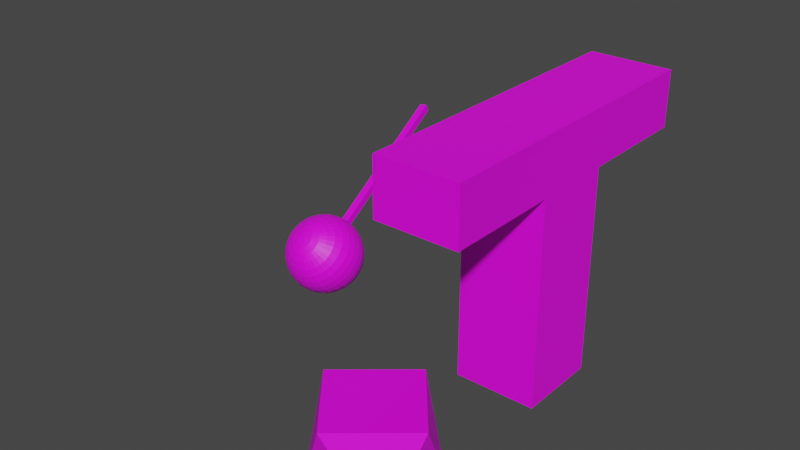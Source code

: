 # Source: lmao.blend  (saved by Blender 2.93.20; exported with 4.5.12 LTS)
import bpy
from mathutils import Matrix  # noqa: F401  (used for matrix-valued properties, if any)

bpy.ops.wm.read_factory_settings(use_empty=True)
scene = bpy.context.scene
scene.name = 'Scene'

# ---- collections
col_collection = bpy.data.collections.new('Collection'); scene.collection.children.link(col_collection)

# ---- images (referenced by path relative to the original .blend; pixels are not part of the script)
import os
ASSET_DIR = os.environ.get("B2B_ASSET_DIR", "")  # directory of the original .blend (textures are referenced by path, not embedded)
HERE = os.path.dirname(os.path.abspath(__file__))  # packed textures are extracted next to this script under _unpacked/

def load_image(name, relpath, width, height, colorspace="sRGB"):
    """Load a texture the original file referenced (path relative to the .blend, or extracted next to this script)."""
    p = next((c for c in (os.path.join(HERE, relpath), os.path.join(ASSET_DIR, relpath)) if relpath and os.path.exists(c)), "")
    if p:
        img = bpy.data.images.load(p, check_existing=True)
        img.name = name
    else:  # same state as the original file: an image datablock whose file is absent (Cycles renders it pink)
        img = bpy.data.images.new(name, width, height)
        img.source = "FILE"
        img.filepath = "//" + (relpath or name)
    img.colorspace_settings.name = colorspace
    return img
img_dikk_jpg = load_image('dikk.jpg', 'dikk.jpg', 1024, 1024, 'sRGB')
img_az_jpg = load_image('az.jpg', 'az.jpg', 1024, 1024, 'sRGB')

# ---- materials (node trees are filled in below, after node groups)
mat_punci = bpy.data.materials.new('punci')
mat_punci.use_transparent_shadow = False
mat_fasz = bpy.data.materials.new('fasz')
mat_fasz.use_transparent_shadow = False

# ---- material node trees
mat_punci.use_nodes = True; mat_punci.node_tree.nodes.clear()
_N = mat_punci.node_tree.nodes; _L = mat_punci.node_tree.links
n0 = _N.new('ShaderNodeBsdfPrincipled'); n0.name = 'Principled BSDF'; n0.location = (10, 300)
n0.distribution = 'GGX'
n0.subsurface_method = 'BURLEY'
n0.inputs[3].default_value = 1.45
n0.inputs[27].default_value = (0.0, 0.0, 0.0, 1.0)
n0.inputs[28].default_value = 1.0
n1 = _N.new('ShaderNodeOutputMaterial'); n1.name = 'Material Output'; n1.location = (300, 300)
n2 = _N.new('ShaderNodeTexImage'); n2.name = 'Image Texture'; n2.location = (-280, 280)
n2.image = img_dikk_jpg
_L.new(n0.outputs[0], n1.inputs[0])
_L.new(n2.outputs[0], n0.inputs[0])
n1.is_active_output = True
mat_fasz.use_nodes = True; mat_fasz.node_tree.nodes.clear()
_N = mat_fasz.node_tree.nodes; _L = mat_fasz.node_tree.links
n0 = _N.new('ShaderNodeBsdfPrincipled'); n0.name = 'Principled BSDF'; n0.location = (10, 300)
n0.distribution = 'GGX'
n0.subsurface_method = 'BURLEY'
n0.inputs[3].default_value = 1.45
n0.inputs[27].default_value = (0.0, 0.0, 0.0, 1.0)
n0.inputs[28].default_value = 1.0
n1 = _N.new('ShaderNodeOutputMaterial'); n1.name = 'Material Output'; n1.location = (300, 300)
n2 = _N.new('ShaderNodeTexImage'); n2.name = 'Image Texture'; n2.location = (-280, 280)
n2.image = img_az_jpg
_L.new(n0.outputs[0], n1.inputs[0])
_L.new(n2.outputs[0], n0.inputs[0])
n1.is_active_output = True

# ---- world
world_world = bpy.data.worlds.new('World'); scene.world = world_world
world_world.use_nodes = True; world_world.node_tree.nodes.clear()
_N = world_world.node_tree.nodes; _L = world_world.node_tree.links
n0 = _N.new('ShaderNodeOutputWorld'); n0.name = 'World Output'; n0.location = (300, 300)
n1 = _N.new('ShaderNodeBackground'); n1.name = 'Background'; n1.location = (10, 300)
n1.inputs[0].default_value = (0.05088, 0.05088, 0.05088, 1.0)
_L.new(n1.outputs[0], n0.inputs[0])
n0.is_active_output = True
world_world.color = (0.05088, 0.05088, 0.05088)
world_world.use_sun_shadow = False
world_world.sun_shadow_jitter_overblur = 0.0

# ---- meshes
me_cube_001 = bpy.data.meshes.new('Cube.001')
me_cube_001.from_pydata([(-1.0, -6.0, -1.0), (-0.1233, -6.409, 1.0), (-1.0, -4.0, -1.0), (-1.409, -4.877, 1.0), (1.0, -6.0, -1.0), (1.409, -5.123, 1.0), (1.0, -4.0, -1.0), (0.1233, -3.591, 1.0)], [], [(0, 1, 3, 2), (2, 3, 7, 6), (6, 7, 5, 4), (4, 5, 1, 0), (2, 6, 4, 0), (7, 3, 1, 5)])
_uv = me_cube_001.uv_layers.new(name='UVMap')
_uv.uv.foreach_set('vector', [0.3077, 0.1053, 0.3077, 0.4711, 5.96e-08, 0.3658, 0.0, 0.0, 0.6155, 0.1053, 0.6155, 0.4711, 0.3077, 0.3658, 0.3077, 0.0, 0.6467, 0.6292, 0.6467, 0.995, 0.339, 0.8898, 0.339, 0.524, 0.3705, 0.5217, 0.3705, 0.8876, 0.06271, 0.7823, 0.06271, 0.4165, 0.3077, 0.4711, 0.6539, 0.4711, 0.6539, 0.8172, 0.3077, 0.8172, 0.6539, 0.4711, 1.0, 0.4711, 1.0, 0.8172, 0.6539, 0.8172])
me_cube_001.materials.append(mat_punci)
me_cube_001.use_remesh_fix_poles = True
me_cube_001.use_remesh_preserve_attributes = False
me_cube_001.update()
me_cube_002 = bpy.data.meshes.new('Cube.002')
me_cube_002.from_pydata([(-1.0, -1.0, -1.0), (-1.0, -1.0, 4.0), (-1.0, 1.0, -1.0), (-1.0, 1.0, 4.0), (1.0, -1.0, -1.0), (1.0, -1.0, 4.0), (1.0, 1.0, -1.0), (1.0, 1.0, 4.0), (-1.0, -1.0, 5.353), (-1.0, 1.0, 5.353), (1.0, 1.0, 5.353), (1.0, -1.0, 5.353), (1.0, -3.816, 4.0), (-1.0, -3.816, 4.0), (1.0, -3.816, 5.353), (-1.0, -3.816, 5.353), (-1.0, 3.842, 4.0), (1.0, 3.842, 4.0), (-1.0, 3.842, 5.353), (1.0, 3.842, 5.353)], [], [(0, 1, 3, 2), (2, 3, 7, 6), (6, 7, 5, 4), (4, 5, 1, 0), (2, 6, 4, 0), (5, 7, 10, 11), (10, 9, 8, 11), (3, 1, 8, 9), (5, 11, 14, 12), (3, 9, 18, 16), (13, 12, 14, 15), (11, 8, 15, 14), (1, 5, 12, 13), (8, 1, 13, 15), (17, 16, 18, 19), (9, 10, 19, 18), (7, 3, 16, 17), (10, 7, 17, 19)])
_uv = me_cube_002.uv_layers.new(name='UVMap')
_uv.uv.foreach_set('vector', [0.432, 0.3292, 0.09202, 0.3292, 0.09202, 0.1932, 0.432, 0.1932, 0.136, 0.5207, 0.136, 0.8607, 0.0, 0.8607, 0.0, 0.5207, 0.6281, 0.09127, 0.6281, 0.5737, 0.5323, 0.5737, 0.5323, 0.09127, 0.272, 0.5207, 0.272, 0.8607, 0.136, 0.8607, 0.136, 0.5207, 0.544, 0.5207, 0.68, 0.5207, 0.68, 0.6567, 0.544, 0.6567, 0.5323, 0.5737, 0.6281, 0.5737, 0.6281, 0.7043, 0.5323, 0.7043, 0.5043, 0.4512, 0.6403, 0.4512, 0.6403, 0.5872, 0.5043, 0.5872, 0.09202, 0.1932, 0.09202, 0.3292, 0.0, 0.3292, 0.0, 0.1932, 0.5323, 0.5737, 0.5323, 0.7043, 0.3973, 0.7043, 0.3973, 0.5737, 0.09202, 0.1932, 0.0, 0.1932, 0.0, 0.0, 0.09202, 0.0, 0.772, 0.5207, 0.772, 0.6567, 0.68, 0.6567, 0.68, 0.5207, 0.5043, 0.5872, 0.6403, 0.5872, 0.6403, 0.7787, 0.5043, 0.7787, 0.408, 0.5207, 0.544, 0.5207, 0.544, 0.7122, 0.408, 0.7122, 0.0, 0.3292, 0.09202, 0.3292, 0.09202, 0.5207, 0.0, 0.5207, 0.636, 0.6567, 0.636, 0.7927, 0.544, 0.7927, 0.544, 0.6567, 0.6403, 0.4512, 0.5043, 0.4512, 0.5043, 0.258, 0.6403, 0.258, 0.408, 0.714, 0.272, 0.714, 0.272, 0.5207, 0.408, 0.5207, 0.6281, 0.7043, 0.6281, 0.5737, 0.7643, 0.5737, 0.7643, 0.7043])
me_cube_002.materials.append(mat_fasz)
me_cube_002.use_remesh_fix_poles = True
me_cube_002.use_remesh_preserve_attributes = False
me_cube_002.update()
me_sphere = bpy.data.meshes.new('Sphere')
me_sphere.from_pydata([(-5.927, 0.4766, -0.8392), (-5.927, 0.3038, -0.9316), (-5.927, 0.1162, -0.9885), (-5.927, -0.07893, -1.008), (-5.927, -0.274, -0.9885), (-5.927, -0.4616, -0.9316), (-5.927, -0.6345, -0.8392), (-5.927, -1.06, -0.2028), (-5.927, -1.079, -0.007733), (-5.927, -1.06, 0.1874), (-5.889, 0.4793, -0.8366), (-5.853, 0.309, -0.9264), (-5.819, 0.1237, -0.981), (-5.789, -0.06932, -0.9981), (-5.765, -0.2627, -0.9772), (-5.747, -0.4491, -0.9191), (-5.736, -0.6212, -0.8259), (-5.732, -0.7724, -0.7013), (-5.736, -0.8971, -0.55), (-5.747, -0.9903, -0.3779), (-5.765, -1.048, -0.1915), (-5.789, -1.069, 0.001874), (-5.819, -1.052, 0.1949), (-5.853, -0.9976, 0.3801), (-5.889, -0.9077, 0.5505), (-5.853, 0.4871, -0.8287), (-5.781, 0.3244, -0.911), (-5.715, 0.1461, -0.9586), (-5.657, -0.04087, -0.9697), (-5.609, -0.2293, -0.9438), (-5.574, -0.4119, -0.8819), (-5.552, -0.5817, -0.7864), (-5.544, -0.7322, -0.661), (-5.552, -0.8576, -0.5105), (-5.574, -0.9531, -0.3407), (-5.609, -1.015, -0.1581), (-5.657, -1.041, 0.03033), (-5.715, -1.03, 0.2173), (-5.781, -0.9822, 0.3955), (-5.853, -0.8999, 0.5583), (-5.819, 0.4999, -0.816), (-5.715, 0.3494, -0.886), (-5.619, 0.1824, -0.9223), (-5.534, 0.005335, -0.9235), (-5.465, -0.1749, -0.8894), (-5.414, -0.3515, -0.8215), (-5.382, -0.5176, -0.7223), (-5.372, -0.6669, -0.5957), (-5.382, -0.7935, -0.4464), (-5.414, -0.8927, -0.2803), (-5.465, -0.9606, -0.1037), (-5.534, -0.9947, 0.07653), (-5.619, -0.9935, 0.2536), (-5.715, -0.9572, 0.4206), (-5.819, -0.8872, 0.5711), (-5.789, 0.517, -0.7988), (-5.657, 0.383, -0.8524), (-5.534, 0.2312, -0.8735), (-5.427, 0.06752, -0.8613), (-5.339, -0.1018, -0.8163), (-5.274, -0.2703, -0.7403), (-5.234, -0.4314, -0.6361), (-5.22, -0.5789, -0.5077), (-5.234, -0.7073, -0.3602), (-5.274, -0.8115, -0.1991), (-5.339, -0.8875, -0.03062), (-5.427, -0.9325, 0.1387), (-5.534, -0.9447, 0.3024), (-5.657, -0.9236, 0.4542), (-5.789, -0.87, 0.5882), (-5.765, 0.5379, -0.7779), (-5.609, 0.424, -0.8114), (-5.465, 0.2908, -0.8139), (-5.339, 0.1433, -0.7855), (-5.236, -0.01272, -0.7272), (-5.159, -0.1713, -0.6413), (-5.112, -0.3263, -0.531), (-5.096, -0.4718, -0.4006), (-5.112, -0.6022, -0.2551), (-5.159, -0.7125, -0.1001), (-5.236, -0.7984, 0.05847), (-5.339, -0.8567, 0.2145), (-5.465, -0.8851, 0.362), (-5.609, -0.8825, 0.4952), (-5.765, -0.8491, 0.6091), (-5.747, 0.5618, -0.754), (-5.574, 0.4708, -0.7646), (-5.414, 0.3587, -0.746), (-5.274, 0.2297, -0.6991), (-5.159, 0.08892, -0.6256), (-5.074, -0.05833, -0.5283), (-5.021, -0.2064, -0.4111), (-5.003, -0.3495, -0.2783), (-5.021, -0.4823, -0.1352), (-5.074, -0.5995, 0.01286), (-5.159, -0.6968, 0.1601), (-5.274, -0.7703, 0.3009), (-5.414, -0.8172, 0.4299), (-5.574, -0.8358, 0.542), (-5.747, -0.8252, 0.633), (-5.736, 0.5877, -0.7282), (-5.552, 0.5216, -0.7138), (-5.382, 0.4324, -0.6723), (-5.234, 0.3235, -0.6053), (-5.112, 0.1992, -0.5153), (-5.021, 0.06422, -0.4058), (-4.965, -0.07628, -0.281), (-4.946, -0.2169, -0.1457), (-4.965, -0.3522, -0.005083), (-5.021, -0.477, 0.1354), (-5.112, -0.5865, 0.2704), (-5.234, -0.6765, 0.3947), (-5.382, -0.7435, 0.5036), (-5.552, -0.785, 0.5928), (-5.736, -0.7994, 0.6589), (-5.732, 0.6146, -0.7013), (-5.544, 0.5744, -0.661), (-5.372, 0.509, -0.5957), (-5.22, 0.4211, -0.5077), (-5.096, 0.3139, -0.4006), (-5.003, 0.1917, -0.2783), (-4.946, 0.05902, -0.1457), (-4.927, -0.07893, -0.007733), (-4.946, -0.2169, 0.1302), (-5.003, -0.3495, 0.2629), (-5.096, -0.4718, 0.3851), (-5.22, -0.5789, 0.4923), (-5.372, -0.6669, 0.5802), (-5.544, -0.7322, 0.6455), (-5.732, -0.7724, 0.6858), (-5.736, 0.6415, -0.6743), (-5.552, 0.6271, -0.6082), (-5.382, 0.5856, -0.519), (-5.234, 0.5186, -0.4102), (-5.112, 0.4286, -0.2859), (-5.021, 0.3191, -0.1509), (-4.965, 0.1943, -0.01038), (-4.946, 0.05902, 0.1302), (-4.965, -0.08158, 0.2655), (-5.021, -0.2221, 0.3903), (-5.112, -0.3571, 0.4998), (-5.234, -0.4814, 0.5898), (-5.382, -0.5902, 0.6568), (-5.552, -0.6794, 0.6983), (-5.736, -0.7455, 0.7127), (-5.747, 0.6674, -0.6485), (-5.574, 0.6779, -0.5575), (-5.414, 0.6593, -0.4453), (-5.274, 0.6124, -0.3164), (-5.159, 0.5389, -0.1756), (-5.074, 0.4417, -0.02833), (-5.021, 0.3244, 0.1197), (-5.003, 0.1917, 0.2629), (-5.021, 0.04852, 0.3956), (-5.074, -0.09953, 0.5129), (-5.159, -0.2468, 0.6101), (-5.274, -0.3876, 0.6836), (-5.414, -0.5165, 0.7305), (-5.574, -0.6287, 0.7491), (-5.747, -0.7197, 0.7386), (-5.765, 0.6912, -0.6246), (-5.609, 0.7247, -0.5107), (-5.465, 0.7273, -0.3774), (-5.339, 0.6989, -0.2299), (-5.236, 0.6406, -0.07394), (-5.159, 0.5546, 0.08461), (-5.112, 0.4443, 0.2396), (-5.096, 0.3139, 0.3851), (-5.112, 0.1684, 0.5155), (-5.159, 0.01342, 0.6258), (-5.236, -0.1451, 0.7118), (-5.339, -0.3011, 0.7701), (-5.465, -0.4486, 0.7985), (-5.609, -0.5819, 0.7959), (-5.765, -0.6958, 0.7624), (-5.789, 0.7121, -0.6037), (-5.657, 0.7657, -0.4697), (-5.534, 0.7868, -0.3179), (-5.427, 0.7746, -0.1542), (-5.339, 0.7297, 0.01515), (-5.274, 0.6536, 0.1836), (-5.234, 0.5494, 0.3447), (-5.22, 0.4211, 0.4923), (-5.234, 0.2735, 0.6206), (-5.274, 0.1124, 0.7248), (-5.339, -0.05604, 0.8008), (-5.427, -0.2254, 0.8458), (-5.534, -0.3891, 0.858), (-5.657, -0.5409, 0.8369), (-5.789, -0.6749, 0.7833), (-5.819, 0.7293, -0.5866), (-5.715, 0.7993, -0.436), (-5.619, 0.8356, -0.269), (-5.534, 0.8368, -0.092), (-5.465, 0.8028, 0.08827), (-5.414, 0.7349, 0.2649), (-5.382, 0.6357, 0.431), (-5.372, 0.509, 0.5802), (-5.382, 0.3598, 0.7069), (-5.414, 0.1937, 0.806), (-5.465, 0.01707, 0.874), (-5.534, -0.1632, 0.908), (-5.619, -0.3402, 0.9068), (-5.715, -0.5072, 0.8705), (-5.819, -0.6577, 0.8005), (-5.853, 0.742, -0.5738), (-5.781, 0.8244, -0.411), (-5.715, 0.872, -0.2327), (-5.657, 0.883, -0.04579), (-5.609, 0.8571, 0.1426), (-5.574, 0.7952, 0.3252), (-5.552, 0.6997, 0.495), (-5.544, 0.5744, 0.6455), (-5.552, 0.4238, 0.7709), (-5.574, 0.254, 0.8664), (-5.609, 0.07141, 0.9283), (-5.657, -0.117, 0.9542), (-5.715, -0.3039, 0.9431), (-5.781, -0.4822, 0.8955), (-5.853, -0.645, 0.8132), (-5.889, 0.7499, -0.566), (-5.853, 0.8398, -0.3956), (-5.819, 0.8943, -0.2104), (-5.789, 0.9115, -0.01734), (-5.765, 0.8906, 0.1761), (-5.747, 0.8324, 0.3624), (-5.736, 0.7392, 0.5345), (-5.732, 0.6146, 0.6858), (-5.736, 0.4633, 0.8104), (-5.747, 0.2912, 0.9036), (-5.765, 0.1049, 0.9618), (-5.789, -0.08854, 0.9827), (-5.819, -0.2816, 0.9655), (-5.853, -0.4668, 0.9109), (-5.889, -0.6372, 0.8211), (-5.927, 0.7525, -0.5633), (-5.927, 0.8449, -0.3904), (-5.927, 0.9019, -0.2028), (-5.927, 0.9211, -0.007733), (-5.927, 0.9019, 0.1874), (-5.927, 0.8449, 0.3749), (-5.927, 0.7525, 0.5478), (-5.927, 0.6282, 0.6994), (-5.927, 0.4766, 0.8237), (-5.927, 0.3038, 0.9161), (-5.927, 0.1162, 0.9731), (-5.927, -0.07893, 0.9923), (-5.927, -0.274, 0.9731), (-5.927, -0.4616, 0.9161), (-5.927, -0.6345, 0.8237), (-5.965, 0.7499, -0.566), (-6.002, 0.8398, -0.3956), (-6.036, 0.8943, -0.2104), (-6.065, 0.9115, -0.01734), (-6.089, 0.8906, 0.1761), (-6.107, 0.8324, 0.3624), (-6.119, 0.7392, 0.5345), (-6.122, 0.6146, 0.6858), (-6.119, 0.4633, 0.8104), (-6.107, 0.2912, 0.9036), (-6.089, 0.1049, 0.9618), (-6.065, -0.08854, 0.9827), (-6.036, -0.2816, 0.9655), (-6.002, -0.4668, 0.9109), (-5.965, -0.6372, 0.8211), (-6.002, 0.742, -0.5738), (-6.074, 0.8244, -0.411), (-6.14, 0.872, -0.2327), (-6.198, 0.883, -0.04579), (-6.245, 0.8571, 0.1426), (-6.281, 0.7952, 0.3252), (-6.303, 0.6997, 0.495), (-6.31, 0.5744, 0.6455), (-6.303, 0.4238, 0.7709), (-6.281, 0.254, 0.8664), (-6.245, 0.07141, 0.9283), (-6.198, -0.117, 0.9542), (-6.14, -0.3039, 0.9431), (-6.074, -0.4822, 0.8955), (-6.002, -0.645, 0.8132), (-6.036, 0.7293, -0.5866), (-6.14, 0.7993, -0.436), (-6.236, 0.8356, -0.269), (-6.32, 0.8368, -0.092), (-6.389, 0.8028, 0.08827), (-6.44, 0.7349, 0.2649), (-6.472, 0.6357, 0.431), (-6.483, 0.509, 0.5802), (-6.472, 0.3598, 0.7069), (-6.44, 0.1937, 0.806), (-6.389, 0.01707, 0.874), (-6.32, -0.1632, 0.908), (-6.236, -0.3402, 0.9068), (-6.14, -0.5072, 0.8705), (-6.036, -0.6577, 0.8005), (-6.065, 0.7121, -0.6037), (-6.198, 0.7657, -0.4697), (-6.32, 0.7868, -0.3179), (-6.427, 0.7746, -0.1542), (-6.515, 0.7297, 0.01515), (-6.58, 0.6536, 0.1836), (-6.621, 0.5494, 0.3447), (-6.634, 0.4211, 0.4923), (-6.621, 0.2735, 0.6206), (-6.58, 0.1124, 0.7248), (-6.515, -0.05604, 0.8008), (-6.427, -0.2254, 0.8458), (-6.32, -0.3891, 0.858), (-6.198, -0.5409, 0.8369), (-6.065, -0.6749, 0.7833), (-6.089, 0.6912, -0.6246), (-6.245, 0.7247, -0.5107), (-6.389, 0.7273, -0.3774), (-6.515, 0.6989, -0.2299), (-6.619, 0.6406, -0.07394), (-6.695, 0.5546, 0.08461), (-6.743, 0.4443, 0.2396), (-6.759, 0.3139, 0.3851), (-6.743, 0.1684, 0.5155), (-6.695, 0.01342, 0.6258), (-6.619, -0.1451, 0.7118), (-6.515, -0.3011, 0.7701), (-6.389, -0.4486, 0.7985), (-6.245, -0.5819, 0.7959), (-6.089, -0.6958, 0.7624), (-5.927, 0.6282, -0.7148), (-6.107, 0.6674, -0.6485), (-6.281, 0.6779, -0.5575), (-6.44, 0.6593, -0.4453), (-6.58, 0.6124, -0.3164), (-6.695, 0.5389, -0.1756), (-6.781, 0.4417, -0.02833), (-6.833, 0.3244, 0.1197), (-6.851, 0.1917, 0.2629), (-6.833, 0.04852, 0.3956), (-6.781, -0.09953, 0.5129), (-6.695, -0.2468, 0.6101), (-6.58, -0.3876, 0.6836), (-6.44, -0.5165, 0.7305), (-6.281, -0.6287, 0.7491), (-6.107, -0.7197, 0.7386), (-6.119, 0.6415, -0.6743), (-6.303, 0.6271, -0.6082), (-6.472, 0.5856, -0.519), (-6.621, 0.5186, -0.4102), (-6.743, 0.4286, -0.2859), (-6.833, 0.3191, -0.1509), (-6.889, 0.1943, -0.01038), (-6.908, 0.05902, 0.1302), (-6.889, -0.08158, 0.2655), (-6.833, -0.2221, 0.3903), (-6.743, -0.3571, 0.4998), (-6.621, -0.4814, 0.5898), (-6.472, -0.5902, 0.6568), (-6.303, -0.6794, 0.6983), (-6.119, -0.7455, 0.7127), (-6.122, 0.6146, -0.7013), (-6.31, 0.5744, -0.661), (-6.483, 0.509, -0.5957), (-6.634, 0.4211, -0.5077), (-6.759, 0.3139, -0.4006), (-6.851, 0.1917, -0.2783), (-6.908, 0.05902, -0.1457), (-6.927, -0.07893, -0.007734), (-6.908, -0.2169, 0.1302), (-6.851, -0.3495, 0.2629), (-6.759, -0.4718, 0.3851), (-6.634, -0.5789, 0.4923), (-6.483, -0.6669, 0.5802), (-6.31, -0.7322, 0.6455), (-6.122, -0.7724, 0.6858), (-6.119, 0.5877, -0.7282), (-6.303, 0.5216, -0.7138), (-6.472, 0.4324, -0.6723), (-6.621, 0.3235, -0.6053), (-6.743, 0.1992, -0.5153), (-6.833, 0.06422, -0.4058), (-6.889, -0.07628, -0.281), (-6.908, -0.2169, -0.1457), (-6.889, -0.3522, -0.005083), (-6.833, -0.477, 0.1354), (-6.743, -0.5865, 0.2704), (-6.621, -0.6765, 0.3947), (-6.472, -0.7435, 0.5036), (-6.303, -0.785, 0.5928), (-6.119, -0.7994, 0.6589), (-6.107, 0.5618, -0.754), (-6.281, 0.4708, -0.7646), (-6.44, 0.3587, -0.746), (-6.58, 0.2297, -0.6991), (-6.695, 0.08892, -0.6256), (-6.781, -0.05833, -0.5283), (-6.833, -0.2064, -0.4111), (-6.851, -0.3495, -0.2783), (-6.833, -0.4823, -0.1352), (-6.781, -0.5995, 0.01286), (-6.695, -0.6968, 0.1601), (-6.58, -0.7703, 0.3009), (-6.44, -0.8172, 0.4299), (-6.281, -0.8358, 0.542), (-6.107, -0.8252, 0.633), (-6.089, 0.5379, -0.7779), (-6.245, 0.424, -0.8114), (-6.389, 0.2908, -0.8139), (-6.515, 0.1433, -0.7855), (-6.619, -0.01272, -0.7272), (-6.695, -0.1713, -0.6413), (-6.743, -0.3263, -0.531), (-6.759, -0.4718, -0.4006), (-6.743, -0.6022, -0.2551), (-6.695, -0.7125, -0.1001), (-6.619, -0.7984, 0.05847), (-6.515, -0.8567, 0.2145), (-6.389, -0.8851, 0.362), (-6.245, -0.8825, 0.4952), (-6.089, -0.8491, 0.6091), (-6.065, 0.517, -0.7988), (-6.198, 0.383, -0.8524), (-6.32, 0.2312, -0.8735), (-6.427, 0.06752, -0.8613), (-6.515, -0.1018, -0.8163), (-6.58, -0.2703, -0.7403), (-6.621, -0.4314, -0.6361), (-6.634, -0.5789, -0.5077), (-6.621, -0.7073, -0.3602), (-6.58, -0.8115, -0.1991), (-6.515, -0.8875, -0.03062), (-6.427, -0.9325, 0.1387), (-6.32, -0.9447, 0.3024), (-6.198, -0.9236, 0.4542), (-6.065, -0.87, 0.5882), (-6.036, 0.4999, -0.816), (-6.14, 0.3494, -0.886), (-6.236, 0.1824, -0.9223), (-6.32, 0.005335, -0.9235), (-6.389, -0.1749, -0.8894), (-6.44, -0.3515, -0.8215), (-6.472, -0.5176, -0.7223), (-6.483, -0.6669, -0.5957), (-6.472, -0.7935, -0.4464), (-6.44, -0.8927, -0.2803), (-6.389, -0.9606, -0.1037), (-6.32, -0.9947, 0.07653), (-6.236, -0.9935, 0.2536), (-6.14, -0.9572, 0.4206), (-6.036, -0.8872, 0.5711), (-6.002, 0.4871, -0.8287), (-6.074, 0.3244, -0.911), (-6.14, 0.1461, -0.9586), (-6.198, -0.04087, -0.9697), (-6.245, -0.2293, -0.9438), (-6.281, -0.4119, -0.8819), (-6.303, -0.5817, -0.7864), (-6.31, -0.7322, -0.661), (-6.303, -0.8576, -0.5105), (-6.281, -0.9531, -0.3407), (-6.245, -1.015, -0.1581), (-6.198, -1.041, 0.03033), (-6.14, -1.03, 0.2173), (-6.074, -0.9822, 0.3955), (-6.002, -0.8999, 0.5583), (-5.965, 0.4793, -0.8366), (-6.002, 0.309, -0.9264), (-6.036, 0.1237, -0.981), (-6.065, -0.06932, -0.9981), (-6.089, -0.2627, -0.9772), (-6.107, -0.4491, -0.9191), (-6.119, -0.6212, -0.8259), (-6.122, -0.7724, -0.7013), (-6.119, -0.8971, -0.55), (-6.107, -0.9903, -0.3779), (-6.089, -1.048, -0.1915), (-6.065, -1.069, 0.001874), (-6.036, -1.052, 0.1949), (-6.002, -0.9976, 0.3801), (-5.965, -0.9077, 0.5505), (-5.927, -0.786, -0.7148), (-5.927, -0.9104, -0.5633), (-5.927, -1.003, -0.3904), (-5.927, -1.003, 0.375), (-5.927, -0.9104, 0.5478), (-5.927, -0.786, 0.6994), (-6.326, 4.574, 2.368), (-6.326, 4.482, 2.541), (-6.506, 4.562, 2.356), (-6.517, 4.468, 2.528)], [], [(480, 479, 23, 24), (476, 6, 16, 17), (0, 325, 10), (481, 480, 24), (477, 476, 17, 18), (1, 0, 10, 11), (478, 477, 18, 19), (2, 1, 11, 12), (7, 478, 19, 20), (3, 2, 12, 13), (8, 7, 20, 21), (4, 3, 13, 14), (9, 8, 21, 22), (5, 4, 14, 15), (479, 9, 22, 23), (6, 5, 15, 16), (23, 22, 37, 38), (16, 15, 30, 31), (24, 23, 38, 39), (17, 16, 31, 32), (10, 325, 25), (481, 24, 39), (18, 17, 32, 33), (11, 10, 25, 26), (19, 18, 33, 34), (12, 11, 26, 27), (20, 19, 34, 35), (13, 12, 27, 28), (21, 20, 35, 36), (14, 13, 28, 29), (22, 21, 36, 37), (15, 14, 29, 30), (27, 26, 41, 42), (35, 34, 49, 50), (28, 27, 42, 43), (36, 35, 50, 51), (29, 28, 43, 44), (37, 36, 51, 52), (30, 29, 44, 45), (38, 37, 52, 53), (31, 30, 45, 46), (39, 38, 53, 54), (32, 31, 46, 47), (25, 325, 40), (481, 39, 54), (33, 32, 47, 48), (26, 25, 40, 41), (34, 33, 48, 49), (46, 45, 60, 61), (54, 53, 68, 69), (47, 46, 61, 62), (40, 325, 55), (481, 54, 69), (48, 47, 62, 63), (41, 40, 55, 56), (49, 48, 63, 64), (42, 41, 56, 57), (50, 49, 64, 65), (43, 42, 57, 58), (51, 50, 65, 66), (44, 43, 58, 59), (52, 51, 66, 67), (45, 44, 59, 60), (53, 52, 67, 68), (65, 64, 79, 80), (58, 57, 72, 73), (66, 65, 80, 81), (59, 58, 73, 74), (67, 66, 81, 82), (60, 59, 74, 75), (68, 67, 82, 83), (61, 60, 75, 76), (69, 68, 83, 84), (62, 61, 76, 77), (55, 325, 70), (481, 69, 84), (63, 62, 77, 78), (56, 55, 70, 71), (64, 63, 78, 79), (57, 56, 71, 72), (84, 83, 98, 99), (77, 76, 91, 92), (70, 325, 85), (481, 84, 99), (78, 77, 92, 93), (71, 70, 85, 86), (79, 78, 93, 94), (72, 71, 86, 87), (80, 79, 94, 95), (73, 72, 87, 88), (81, 80, 95, 96), (74, 73, 88, 89), (82, 81, 96, 97), (75, 74, 89, 90), (83, 82, 97, 98), (76, 75, 90, 91), (88, 87, 102, 103), (96, 95, 110, 111), (89, 88, 103, 104), (97, 96, 111, 112), (90, 89, 104, 105), (98, 97, 112, 113), (91, 90, 105, 106), (99, 98, 113, 114), (92, 91, 106, 107), (85, 325, 100), (481, 99, 114), (93, 92, 107, 108), (86, 85, 100, 101), (94, 93, 108, 109), (87, 86, 101, 102), (95, 94, 109, 110), (107, 106, 121, 122), (100, 325, 115), (481, 114, 129), (108, 107, 122, 123), (101, 100, 115, 116), (109, 108, 123, 124), (102, 101, 116, 117), (110, 109, 124, 125), (103, 102, 117, 118), (111, 110, 125, 126), (104, 103, 118, 119), (112, 111, 126, 127), (105, 104, 119, 120), (113, 112, 127, 128), (106, 105, 120, 121), (114, 113, 128, 129), (126, 125, 140, 141), (119, 118, 133, 134), (127, 126, 141, 142), (120, 119, 134, 135), (128, 127, 142, 143), (121, 120, 135, 136), (129, 128, 143, 144), (122, 121, 136, 137), (115, 325, 130), (481, 129, 144), (123, 122, 137, 138), (116, 115, 130, 131), (124, 123, 138, 139), (117, 116, 131, 132), (125, 124, 139, 140), (118, 117, 132, 133), (481, 144, 159), (138, 137, 152, 153), (131, 130, 145, 146), (139, 138, 153, 154), (132, 131, 146, 147), (140, 139, 154, 155), (133, 132, 147, 148), (141, 140, 155, 156), (134, 133, 148, 149), (142, 141, 156, 157), (135, 134, 149, 150), (143, 142, 157, 158), (136, 135, 150, 151), (144, 143, 158, 159), (137, 136, 151, 152), (130, 325, 145), (157, 156, 171, 172), (150, 149, 164, 165), (158, 157, 172, 173), (151, 150, 165, 166), (159, 158, 173, 174), (152, 151, 166, 167), (145, 325, 160), (481, 159, 174), (153, 152, 167, 168), (146, 145, 160, 161), (154, 153, 168, 169), (147, 146, 161, 162), (155, 154, 169, 170), (148, 147, 162, 163), (156, 155, 170, 171), (149, 148, 163, 164), (161, 160, 175, 176), (169, 168, 183, 184), (162, 161, 176, 177), (170, 169, 184, 185), (163, 162, 177, 178), (171, 170, 185, 186), (164, 163, 178, 179), (172, 171, 186, 187), (165, 164, 179, 180), (173, 172, 187, 188), (166, 165, 180, 181), (174, 173, 188, 189), (167, 166, 181, 182), (160, 325, 175), (481, 174, 189), (168, 167, 182, 183), (180, 179, 194, 195), (188, 187, 202, 203), (181, 180, 195, 196), (189, 188, 203, 204), (182, 181, 196, 197), (175, 325, 190), (481, 189, 204), (183, 182, 197, 198), (176, 175, 190, 191), (184, 183, 198, 199), (177, 176, 191, 192), (185, 184, 199, 200), (178, 177, 192, 193), (186, 185, 200, 201), (179, 178, 193, 194), (187, 186, 201, 202), (199, 198, 213, 214), (192, 191, 206, 207), (200, 199, 214, 215), (193, 192, 207, 208), (201, 200, 215, 216), (194, 193, 208, 209), (202, 201, 216, 217), (195, 194, 209, 210), (203, 202, 217, 218), (196, 195, 210, 211), (204, 203, 218, 219), (197, 196, 211, 212), (190, 325, 205), (481, 204, 219), (198, 197, 212, 213), (191, 190, 205, 206), (218, 217, 232, 233), (211, 210, 225, 226), (219, 218, 233, 234), (212, 211, 226, 227), (205, 325, 220), (481, 219, 234), (213, 212, 227, 228), (206, 205, 220, 221), (214, 213, 228, 229), (207, 206, 221, 222), (215, 214, 229, 230), (208, 207, 222, 223), (216, 215, 230, 231), (209, 208, 223, 224), (217, 216, 231, 232), (210, 209, 224, 225), (222, 221, 236, 237), (230, 229, 244, 245), (223, 222, 237, 238), (231, 230, 245, 246), (224, 223, 238, 239), (232, 231, 246, 247), (225, 224, 239, 240), (233, 232, 247, 248), (226, 225, 240, 241), (234, 233, 248, 249), (227, 226, 241, 242), (220, 325, 235), (481, 234, 249), (228, 227, 242, 243), (221, 220, 235, 236), (229, 228, 243, 244), (241, 240, 482, 483), (249, 248, 263, 264), (242, 241, 256, 257), (235, 325, 250), (481, 249, 264), (243, 242, 257, 258), (236, 235, 250, 251), (244, 243, 258, 259), (237, 236, 251, 252), (245, 244, 259, 260), (238, 237, 252, 253), (246, 245, 260, 261), (239, 238, 253, 254), (247, 246, 261, 262), (240, 239, 254, 255), (248, 247, 262, 263), (260, 259, 274, 275), (253, 252, 267, 268), (261, 260, 275, 276), (254, 253, 268, 269), (262, 261, 276, 277), (255, 254, 269, 270), (263, 262, 277, 278), (256, 255, 270, 271), (264, 263, 278, 279), (257, 256, 271, 272), (250, 325, 265), (481, 264, 279), (258, 257, 272, 273), (251, 250, 265, 266), (259, 258, 273, 274), (252, 251, 266, 267), (279, 278, 293, 294), (272, 271, 286, 287), (265, 325, 280), (481, 279, 294), (273, 272, 287, 288), (266, 265, 280, 281), (274, 273, 288, 289), (267, 266, 281, 282), (275, 274, 289, 290), (268, 267, 282, 283), (276, 275, 290, 291), (269, 268, 283, 284), (277, 276, 291, 292), (270, 269, 284, 285), (278, 277, 292, 293), (271, 270, 285, 286), (291, 290, 305, 306), (284, 283, 298, 299), (292, 291, 306, 307), (285, 284, 299, 300), (293, 292, 307, 308), (286, 285, 300, 301), (294, 293, 308, 309), (287, 286, 301, 302), (280, 325, 295), (481, 294, 309), (288, 287, 302, 303), (281, 280, 295, 296), (289, 288, 303, 304), (282, 281, 296, 297), (290, 289, 304, 305), (283, 282, 297, 298), (295, 325, 310), (481, 309, 324), (303, 302, 317, 318), (296, 295, 310, 311), (304, 303, 318, 319), (297, 296, 311, 312), (305, 304, 319, 320), (298, 297, 312, 313), (306, 305, 320, 321), (299, 298, 313, 314), (307, 306, 321, 322), (300, 299, 314, 315), (308, 307, 322, 323), (301, 300, 315, 316), (309, 308, 323, 324), (302, 301, 316, 317), (314, 313, 329, 330), (322, 321, 337, 338), (315, 314, 330, 331), (323, 322, 338, 339), (316, 315, 331, 332), (324, 323, 339, 340), (317, 316, 332, 333), (310, 325, 326), (481, 324, 340), (318, 317, 333, 334), (311, 310, 326, 327), (319, 318, 334, 335), (312, 311, 327, 328), (320, 319, 335, 336), (313, 312, 328, 329), (321, 320, 336, 337), (334, 333, 348, 349), (327, 326, 341, 342), (335, 334, 349, 350), (328, 327, 342, 343), (336, 335, 350, 351), (329, 328, 343, 344), (337, 336, 351, 352), (330, 329, 344, 345), (338, 337, 352, 353), (331, 330, 345, 346), (339, 338, 353, 354), (332, 331, 346, 347), (340, 339, 354, 355), (333, 332, 347, 348), (326, 325, 341), (481, 340, 355), (353, 352, 367, 368), (346, 345, 360, 361), (354, 353, 368, 369), (347, 346, 361, 362), (355, 354, 369, 370), (348, 347, 362, 363), (341, 325, 356), (481, 355, 370), (349, 348, 363, 364), (342, 341, 356, 357), (350, 349, 364, 365), (343, 342, 357, 358), (351, 350, 365, 366), (344, 343, 358, 359), (352, 351, 366, 367), (345, 344, 359, 360), (357, 356, 371, 372), (365, 364, 379, 380), (358, 357, 372, 373), (366, 365, 380, 381), (359, 358, 373, 374), (367, 366, 381, 382), (360, 359, 374, 375), (368, 367, 382, 383), (361, 360, 375, 376), (369, 368, 383, 384), (362, 361, 376, 377), (370, 369, 384, 385), (363, 362, 377, 378), (356, 325, 371), (481, 370, 385), (364, 363, 378, 379), (376, 375, 390, 391), (384, 383, 398, 399), (377, 376, 391, 392), (385, 384, 399, 400), (378, 377, 392, 393), (371, 325, 386), (481, 385, 400), (379, 378, 393, 394), (372, 371, 386, 387), (380, 379, 394, 395), (373, 372, 387, 388), (381, 380, 395, 396), (374, 373, 388, 389), (382, 381, 396, 397), (375, 374, 389, 390), (383, 382, 397, 398), (395, 394, 409, 410), (388, 387, 402, 403), (396, 395, 410, 411), (389, 388, 403, 404), (397, 396, 411, 412), (390, 389, 404, 405), (398, 397, 412, 413), (391, 390, 405, 406), (399, 398, 413, 414), (392, 391, 406, 407), (400, 399, 414, 415), (393, 392, 407, 408), (386, 325, 401), (481, 400, 415), (394, 393, 408, 409), (387, 386, 401, 402), (414, 413, 428, 429), (407, 406, 421, 422), (415, 414, 429, 430), (408, 407, 422, 423), (401, 325, 416), (481, 415, 430), (409, 408, 423, 424), (402, 401, 416, 417), (410, 409, 424, 425), (403, 402, 417, 418), (411, 410, 425, 426), (404, 403, 418, 419), (412, 411, 426, 427), (405, 404, 419, 420), (413, 412, 427, 428), (406, 405, 420, 421), (426, 425, 440, 441), (419, 418, 433, 434), (427, 426, 441, 442), (420, 419, 434, 435), (428, 427, 442, 443), (421, 420, 435, 436), (429, 428, 443, 444), (422, 421, 436, 437), (430, 429, 444, 445), (423, 422, 437, 438), (416, 325, 431), (481, 430, 445), (424, 423, 438, 439), (417, 416, 431, 432), (425, 424, 439, 440), (418, 417, 432, 433), (445, 444, 459, 460), (438, 437, 452, 453), (431, 325, 446), (481, 445, 460), (439, 438, 453, 454), (432, 431, 446, 447), (440, 439, 454, 455), (433, 432, 447, 448), (441, 440, 455, 456), (434, 433, 448, 449), (442, 441, 456, 457), (435, 434, 449, 450), (443, 442, 457, 458), (436, 435, 450, 451), (444, 443, 458, 459), (437, 436, 451, 452), (449, 448, 463, 464), (457, 456, 471, 472), (450, 449, 464, 465), (458, 457, 472, 473), (451, 450, 465, 466), (459, 458, 473, 474), (452, 451, 466, 467), (460, 459, 474, 475), (453, 452, 467, 468), (446, 325, 461), (481, 460, 475), (454, 453, 468, 469), (447, 446, 461, 462), (455, 454, 469, 470), (448, 447, 462, 463), (456, 455, 470, 471), (468, 467, 6, 476), (461, 325, 0), (481, 475, 480), (469, 468, 476, 477), (462, 461, 0, 1), (470, 469, 477, 478), (463, 462, 1, 2), (471, 470, 478, 7), (464, 463, 2, 3), (472, 471, 7, 8), (465, 464, 3, 4), (473, 472, 8, 9), (466, 465, 4, 5), (474, 473, 9, 479), (467, 466, 5, 6), (475, 474, 479, 480), (483, 482, 484, 485), (255, 256, 485, 484), (256, 241, 483, 485), (240, 255, 484, 482)])
_uv = me_sphere.uv_layers.new(name='UVMap')
_uv.uv.foreach_set('vector', [0.148, 0.2136, 0.1516, 0.2483, 0.1369, 0.2483, 0.1405, 0.2136, 0.7387, 0.4311, 0.7765, 0.4314, 0.7765, 0.4693, 0.7387, 0.4696, 0.7074, 0.1285, 0.7455, 0.1345, 0.707, 0.136, 0.1442, 0.1764, 0.148, 0.2136, 0.1405, 0.2136, 0.7001, 0.4314, 0.7387, 0.4311, 0.7387, 0.4696, 0.7001, 0.4693, 0.6698, 0.1233, 0.7074, 0.1285, 0.707, 0.136, 0.669, 0.138, 0.6623, 0.4325, 0.7001, 0.4314, 0.7001, 0.4693, 0.6623, 0.4682, 0.6342, 0.1191, 0.6698, 0.1233, 0.669, 0.138, 0.633, 0.1404, 0.6266, 0.4343, 0.6623, 0.4325, 0.6623, 0.4682, 0.6266, 0.4664, 0.6018, 0.116, 0.6342, 0.1191, 0.633, 0.1404, 0.6003, 0.1431, 0.5945, 0.4367, 0.6266, 0.4343, 0.6266, 0.4664, 0.5945, 0.464, 0.5741, 0.1142, 0.6018, 0.116, 0.6003, 0.1431, 0.5723, 0.1461, 0.5672, 0.4396, 0.5945, 0.4367, 0.5945, 0.464, 0.5672, 0.4611, 0.8121, 0.4325, 0.8441, 0.4343, 0.8441, 0.4664, 0.8121, 0.4682, 0.1516, 0.2483, 0.155, 0.2791, 0.1335, 0.2791, 0.1369, 0.2483, 0.7765, 0.4314, 0.8121, 0.4325, 0.8121, 0.4682, 0.7765, 0.4693, 0.1369, 0.2483, 0.1335, 0.2791, 0.1125, 0.275, 0.1224, 0.2455, 0.7765, 0.4693, 0.8121, 0.4682, 0.8114, 0.5031, 0.7758, 0.5064, 0.1405, 0.2136, 0.1369, 0.2483, 0.1224, 0.2455, 0.1331, 0.2122, 0.7387, 0.4696, 0.7765, 0.4693, 0.7758, 0.5064, 0.7379, 0.5075, 0.707, 0.136, 0.7455, 0.1345, 0.708, 0.1435, 0.1442, 0.1764, 0.1405, 0.2136, 0.1331, 0.2122, 0.7001, 0.4693, 0.7387, 0.4696, 0.7379, 0.5075, 0.6994, 0.5064, 0.669, 0.138, 0.707, 0.136, 0.708, 0.1435, 0.671, 0.1526, 0.6623, 0.4682, 0.7001, 0.4693, 0.6994, 0.5064, 0.6616, 0.5031, 0.633, 0.1404, 0.669, 0.138, 0.671, 0.1526, 0.6359, 0.1616, 0.6266, 0.4664, 0.6623, 0.4682, 0.6616, 0.5031, 0.626, 0.4978, 0.6003, 0.1431, 0.633, 0.1404, 0.6359, 0.1616, 0.6041, 0.1701, 0.5945, 0.464, 0.6266, 0.4664, 0.626, 0.4978, 0.594, 0.4907, 0.5723, 0.1461, 0.6003, 0.1431, 0.6041, 0.1701, 0.5767, 0.1778, 0.5672, 0.4611, 0.5945, 0.464, 0.594, 0.4907, 0.5667, 0.4821, 0.8121, 0.4682, 0.8441, 0.4664, 0.8434, 0.4978, 0.8114, 0.5031, 0.6359, 0.1616, 0.671, 0.1526, 0.6759, 0.1665, 0.6429, 0.1818, 0.626, 0.4978, 0.6616, 0.5031, 0.6602, 0.536, 0.6248, 0.5275, 0.6041, 0.1701, 0.6359, 0.1616, 0.6429, 0.1818, 0.613, 0.1959, 0.594, 0.4907, 0.626, 0.4978, 0.6248, 0.5275, 0.5929, 0.5159, 0.5767, 0.1778, 0.6041, 0.1701, 0.613, 0.1959, 0.5872, 0.2081, 0.1125, 0.275, 0.1039, 0.2996, 0.07868, 0.2893, 0.09273, 0.2669, 0.8114, 0.5031, 0.8434, 0.4978, 0.8422, 0.5275, 0.81, 0.536, 0.1224, 0.2455, 0.1125, 0.275, 0.09273, 0.2669, 0.1088, 0.2399, 0.7758, 0.5064, 0.8114, 0.5031, 0.81, 0.536, 0.7743, 0.5413, 0.1331, 0.2122, 0.1224, 0.2455, 0.1088, 0.2399, 0.1262, 0.2093, 0.7379, 0.5075, 0.7758, 0.5064, 0.7743, 0.5413, 0.7364, 0.5431, 0.708, 0.1435, 0.7455, 0.1345, 0.7105, 0.1506, 0.1442, 0.1764, 0.1331, 0.2122, 0.1262, 0.2093, 0.6994, 0.5064, 0.7379, 0.5075, 0.7364, 0.5431, 0.6979, 0.5413, 0.671, 0.1526, 0.708, 0.1435, 0.7105, 0.1506, 0.6759, 0.1665, 0.6616, 0.5031, 0.6994, 0.5064, 0.6979, 0.5413, 0.6602, 0.536, 0.7743, 0.5413, 0.81, 0.536, 0.808, 0.5656, 0.7722, 0.5727, 0.1262, 0.2093, 0.1088, 0.2399, 0.09649, 0.2318, 0.1199, 0.2052, 0.7364, 0.5431, 0.7743, 0.5413, 0.7722, 0.5727, 0.7343, 0.5751, 0.7105, 0.1506, 0.7455, 0.1345, 0.7143, 0.1571, 0.1442, 0.1764, 0.1262, 0.2093, 0.1199, 0.2052, 0.6979, 0.5413, 0.7364, 0.5431, 0.7343, 0.5751, 0.6958, 0.5727, 0.6759, 0.1665, 0.7105, 0.1506, 0.7143, 0.1571, 0.6833, 0.1793, 0.6602, 0.536, 0.6979, 0.5413, 0.6958, 0.5727, 0.6582, 0.5656, 0.6429, 0.1818, 0.6759, 0.1665, 0.6833, 0.1793, 0.6537, 0.2004, 0.6248, 0.5275, 0.6602, 0.536, 0.6582, 0.5656, 0.6229, 0.5541, 0.613, 0.1959, 0.6429, 0.1818, 0.6537, 0.2004, 0.6267, 0.2194, 0.5929, 0.5159, 0.6248, 0.5275, 0.6229, 0.5541, 0.5914, 0.5386, 0.5872, 0.2081, 0.613, 0.1959, 0.6267, 0.2194, 0.6033, 0.2358, 0.09273, 0.2669, 0.07868, 0.2893, 0.05601, 0.2743, 0.07492, 0.2551, 0.81, 0.536, 0.8422, 0.5275, 0.8404, 0.5541, 0.808, 0.5656, 0.1088, 0.2399, 0.09273, 0.2669, 0.07492, 0.2551, 0.09649, 0.2318, 0.6229, 0.5541, 0.6582, 0.5656, 0.6556, 0.5908, 0.6206, 0.5768, 0.6267, 0.2194, 0.6537, 0.2004, 0.6679, 0.2164, 0.6447, 0.2399, 0.5914, 0.5386, 0.6229, 0.5541, 0.6206, 0.5768, 0.5894, 0.5579, 0.6033, 0.2358, 0.6267, 0.2194, 0.6447, 0.2399, 0.6245, 0.2598, 0.07492, 0.2551, 0.05601, 0.2743, 0.03672, 0.2552, 0.05977, 0.2401, 0.2144, 0.3112, 0.2485, 0.3252, 0.2484, 0.3479, 0.2144, 0.3364, 0.09649, 0.2318, 0.07492, 0.2551, 0.05977, 0.2401, 0.08606, 0.2214, 0.1775, 0.3025, 0.2144, 0.3112, 0.2144, 0.3364, 0.1775, 0.3293, 0.1199, 0.2052, 0.09649, 0.2318, 0.08606, 0.2214, 0.1146, 0.1999, 0.1392, 0.2996, 0.1775, 0.3025, 0.1775, 0.3293, 0.1391, 0.3269, 0.7143, 0.1571, 0.7455, 0.1345, 0.7192, 0.1627, 0.1442, 0.1764, 0.1199, 0.2052, 0.1146, 0.1999, 0.6958, 0.5727, 0.7343, 0.5751, 0.7315, 0.6024, 0.6931, 0.5995, 0.6833, 0.1793, 0.7143, 0.1571, 0.7192, 0.1627, 0.693, 0.1904, 0.6582, 0.5656, 0.6958, 0.5727, 0.6931, 0.5995, 0.6556, 0.5908, 0.6537, 0.2004, 0.6833, 0.1793, 0.693, 0.1904, 0.6679, 0.2164, 0.1146, 0.1999, 0.08606, 0.2214, 0.07786, 0.2093, 0.1104, 0.1938, 0.1391, 0.3269, 0.1775, 0.3293, 0.1775, 0.3607, 0.1391, 0.3589, 0.7192, 0.1627, 0.7455, 0.1345, 0.7252, 0.1673, 0.1442, 0.1764, 0.1146, 0.1999, 0.1104, 0.1938, 0.1007, 0.3293, 0.1391, 0.3269, 0.1391, 0.3589, 0.1007, 0.3607, 0.693, 0.1904, 0.7192, 0.1627, 0.7252, 0.1673, 0.7047, 0.1993, 0.06384, 0.3363, 0.1007, 0.3293, 0.1007, 0.3607, 0.06382, 0.366, 0.6679, 0.2164, 0.693, 0.1904, 0.7047, 0.1993, 0.6848, 0.2294, 0.02985, 0.3479, 0.06384, 0.3363, 0.06382, 0.366, 0.02982, 0.3745, 0.6447, 0.2399, 0.6679, 0.2164, 0.6848, 0.2294, 0.6663, 0.2564, 5.573e-05, 0.3634, 0.02985, 0.3479, 0.02982, 0.3745, 3.433e-05, 0.3861, 0.6245, 0.2598, 0.6447, 0.2399, 0.6663, 0.2564, 0.6499, 0.2793, 0.05977, 0.2401, 0.03672, 0.2552, 0.02158, 0.2328, 0.04786, 0.2225, 0.2144, 0.3364, 0.2484, 0.3479, 0.2484, 0.3746, 0.2144, 0.366, 0.08606, 0.2214, 0.05977, 0.2401, 0.04786, 0.2225, 0.07786, 0.2093, 0.1775, 0.3293, 0.2144, 0.3364, 0.2144, 0.366, 0.1775, 0.3607, 0.6663, 0.2564, 0.6848, 0.2294, 0.704, 0.2389, 0.6907, 0.2685, 3.433e-05, 0.3861, 0.02982, 0.3745, 0.0298, 0.4042, 1.752e-05, 0.4112, 0.6499, 0.2793, 0.6663, 0.2564, 0.6907, 0.2685, 0.6785, 0.2935, 0.04786, 0.2225, 0.02158, 0.2328, 0.01114, 0.2079, 0.03967, 0.2029, 0.2144, 0.366, 0.2484, 0.3746, 0.2484, 0.4042, 0.2144, 0.3989, 0.07786, 0.2093, 0.04786, 0.2225, 0.03967, 0.2029, 0.07221, 0.1958, 0.1775, 0.3607, 0.2144, 0.366, 0.2144, 0.3989, 0.1774, 0.3957, 0.1104, 0.1938, 0.07786, 0.2093, 0.07221, 0.1958, 0.1075, 0.1869, 0.1391, 0.3589, 0.1775, 0.3607, 0.1774, 0.3957, 0.1391, 0.3946, 0.7252, 0.1673, 0.7455, 0.1345, 0.7319, 0.1706, 0.1442, 0.1764, 0.1104, 0.1938, 0.1075, 0.1869, 0.1007, 0.3607, 0.1391, 0.3589, 0.1391, 0.3946, 0.1007, 0.3957, 0.7047, 0.1993, 0.7252, 0.1673, 0.7319, 0.1706, 0.7179, 0.2058, 0.06382, 0.366, 0.1007, 0.3607, 0.1007, 0.3957, 0.0638, 0.3989, 0.6848, 0.2294, 0.7047, 0.1993, 0.7179, 0.2058, 0.704, 0.2389, 0.02982, 0.3745, 0.06382, 0.366, 0.0638, 0.3989, 0.0298, 0.4042, 0.1391, 0.3946, 0.1774, 0.3957, 0.1774, 0.4328, 0.139, 0.4324, 0.7319, 0.1706, 0.7455, 0.1345, 0.7392, 0.1725, 0.1442, 0.1764, 0.1075, 0.1869, 0.1061, 0.1796, 0.1007, 0.3957, 0.1391, 0.3946, 0.139, 0.4324, 0.1007, 0.4328, 0.7179, 0.2058, 0.7319, 0.1706, 0.7392, 0.1725, 0.7321, 0.2097, 0.0638, 0.3989, 0.1007, 0.3957, 0.1007, 0.4328, 0.06378, 0.4338, 0.704, 0.2389, 0.7179, 0.2058, 0.7321, 0.2097, 0.7246, 0.2444, 0.0298, 0.4042, 0.0638, 0.3989, 0.06378, 0.4338, 0.02979, 0.4356, 0.6907, 0.2685, 0.704, 0.2389, 0.7246, 0.2444, 0.7169, 0.2755, 1.752e-05, 0.4112, 0.0298, 0.4042, 0.02979, 0.4356, 5.901e-06, 0.438, 0.2484, 0.4042, 0.2782, 0.4113, 0.2782, 0.4381, 0.2484, 0.4357, 0.03967, 0.2029, 0.01114, 0.2079, 0.00582, 0.1814, 0.03549, 0.1821, 0.2144, 0.3989, 0.2484, 0.4042, 0.2484, 0.4357, 0.2143, 0.4339, 0.07221, 0.1958, 0.03967, 0.2029, 0.03549, 0.1821, 0.06933, 0.1815, 0.1774, 0.3957, 0.2144, 0.3989, 0.2143, 0.4339, 0.1774, 0.4328, 0.1075, 0.1869, 0.07221, 0.1958, 0.06933, 0.1815, 0.1061, 0.1796, 0.8324, 1.132, 0.8358, 1.113, 0.8846, 1.12, 0.8739, 1.138, 0.2484, 0.4357, 0.2782, 0.4381, 0.2782, 0.4653, 0.2484, 0.4677, 0.4514, 1.049, 0.4433, 1.067, 0.4022, 1.061, 0.4191, 1.044, 0.2143, 0.4339, 0.2484, 0.4357, 0.2484, 0.4677, 0.2143, 0.4695, 0.06933, 0.1815, 0.03549, 0.1821, 0.03549, 0.1609, 0.06933, 0.1669, 0.1774, 0.4328, 0.2143, 0.4339, 0.2143, 0.4695, 0.1774, 0.4706, 0.1061, 0.1796, 0.06933, 0.1815, 0.06933, 0.1669, 0.1061, 0.1721, 0.139, 0.4324, 0.1774, 0.4328, 0.1774, 0.4706, 0.139, 0.471, 0.7392, 0.1725, 0.7455, 0.1345, 0.7466, 0.173, 0.1442, 0.1764, 0.1061, 0.1796, 0.1061, 0.1721, 0.1007, 0.4328, 0.139, 0.4324, 0.139, 0.471, 0.1007, 0.4706, 0.7321, 0.2097, 0.7392, 0.1725, 0.7466, 0.173, 0.7467, 0.2106, 0.06378, 0.4338, 0.1007, 0.4328, 0.1007, 0.4706, 0.06377, 0.4695, 0.7246, 0.2444, 0.7321, 0.2097, 0.7467, 0.2106, 0.7458, 0.2458, 0.02979, 0.4356, 0.06378, 0.4338, 0.06377, 0.4695, 0.02978, 0.4677, 0.7169, 0.2755, 0.7246, 0.2444, 0.7458, 0.2458, 0.7439, 0.2773, 0.1442, 0.1764, 0.1061, 0.1721, 0.1075, 0.1648, 0.1007, 0.4706, 0.139, 0.471, 0.139, 0.5088, 0.1007, 0.5077, 0.7467, 0.2106, 0.7466, 0.173, 0.754, 0.1721, 0.7612, 0.2087, 0.06377, 0.4695, 0.1007, 0.4706, 0.1007, 0.5077, 0.06377, 0.5044, 0.7458, 0.2458, 0.7467, 0.2106, 0.7612, 0.2087, 0.7668, 0.2431, 0.8846, 1.12, 0.8954, 1.1, 0.9486, 1.108, 0.9325, 1.128, 0.7439, 0.2773, 0.7458, 0.2458, 0.7668, 0.2431, 0.7707, 0.2738, 0.8739, 1.138, 0.8846, 1.12, 0.9325, 1.128, 0.9146, 1.145, 0.2484, 0.4677, 0.2782, 0.4653, 0.2782, 0.4921, 0.2484, 0.4992, 0.4191, 1.044, 0.4022, 1.061, 0.3632, 1.051, 0.3885, 1.036, 0.2143, 0.4695, 0.2484, 0.4677, 0.2484, 0.4992, 0.2143, 0.5044, 0.06933, 0.1669, 0.03549, 0.1609, 0.03967, 0.1402, 0.07221, 0.1526, 0.1774, 0.4706, 0.2143, 0.4695, 0.2143, 0.5044, 0.1774, 0.5077, 0.1061, 0.1721, 0.06933, 0.1669, 0.07221, 0.1526, 0.1075, 0.1648, 0.139, 0.471, 0.1774, 0.4706, 0.1774, 0.5077, 0.139, 0.5088, 0.7466, 0.173, 0.7455, 0.1345, 0.754, 0.1721, 0.3885, 1.036, 0.3632, 1.051, 0.3278, 1.039, 0.3607, 1.027, 0.2143, 0.5044, 0.2484, 0.4992, 0.2484, 0.5288, 0.2143, 0.5374, 0.4152, 1.019, 0.3885, 1.036, 0.3607, 1.027, 0.396, 1.013, 0.1774, 0.5077, 0.2143, 0.5044, 0.2143, 0.5374, 0.1774, 0.5426, 0.1075, 0.1648, 0.07221, 0.1526, 0.07786, 0.1391, 0.1104, 0.158, 0.139, 0.5088, 0.1774, 0.5077, 0.1774, 0.5426, 0.139, 0.5444, 0.754, 0.1721, 0.7455, 0.1345, 0.761, 0.1697, 0.1442, 0.1764, 0.1075, 0.1648, 0.1104, 0.158, 0.1007, 0.5077, 0.139, 0.5088, 0.139, 0.5444, 0.1007, 0.5426, 0.7612, 0.2087, 0.754, 0.1721, 0.761, 0.1697, 0.775, 0.204, 0.06377, 0.5044, 0.1007, 0.5077, 0.1007, 0.5426, 0.06378, 0.5373, 0.7668, 0.2431, 0.7612, 0.2087, 0.775, 0.204, 0.7869, 0.2362, 0.9325, 1.128, 0.9486, 1.108, 0.9987, 1.116, 0.9775, 1.135, 0.7707, 0.2738, 0.7668, 0.2431, 0.7869, 0.2362, 0.7962, 0.2651, 0.9146, 1.145, 0.9325, 1.128, 0.9775, 1.135, 0.9529, 1.151, 0.2484, 0.4992, 0.2782, 0.4921, 0.2782, 0.5173, 0.2484, 0.5288, 0.775, 0.204, 0.761, 0.1697, 0.7675, 0.1659, 0.7876, 0.1966, 0.9987, 1.116, 1.015, 1.094, 1.063, 1.102, 1.044, 1.123, 0.7869, 0.2362, 0.775, 0.204, 0.7876, 0.1966, 0.8052, 0.2255, 0.9775, 1.135, 0.9987, 1.116, 1.044, 1.123, 1.018, 1.141, 0.7962, 0.2651, 0.7869, 0.2362, 0.8052, 0.2255, 0.8195, 0.2515, 0.3278, 1.039, 0.2986, 1.049, 0.2627, 1.031, 0.2972, 1.024, 0.2484, 0.5288, 0.2782, 0.5173, 0.2782, 0.5399, 0.2484, 0.5554, 0.3607, 1.027, 0.3278, 1.039, 0.2972, 1.024, 0.3367, 1.015, 0.2143, 0.5374, 0.2484, 0.5288, 0.2484, 0.5554, 0.2144, 0.567, 0.396, 1.013, 0.3607, 1.027, 0.3367, 1.015, 0.3795, 1.005, 0.1774, 0.5426, 0.2143, 0.5374, 0.2144, 0.567, 0.1774, 0.5741, 0.1104, 0.158, 0.07786, 0.1391, 0.08606, 0.127, 0.1146, 0.1518, 1.027, 1.071, 1.034, 1.047, 1.082, 1.054, 1.076, 1.078, 0.761, 0.1697, 0.7455, 0.1345, 0.7675, 0.1659, 0.1442, 0.1764, 0.1104, 0.158, 0.1146, 0.1518, 1.015, 1.094, 1.027, 1.071, 1.076, 1.078, 1.063, 1.102, 0.4788, 0.008653, 0.5147, 0.02271, 0.5078, 0.04538, 0.4712, 0.03385, 0.3795, 1.005, 0.3367, 1.015, 0.3175, 1.002, 0.3662, 0.9957, 0.4415, 0.0, 0.4788, 0.008653, 0.4712, 0.03385, 0.4334, 0.02674, 0.1146, 0.1518, 0.08606, 0.127, 0.09649, 0.1167, 0.1199, 0.1465, 1.076, 1.078, 1.082, 1.054, 1.122, 1.06, 1.118, 1.085, 0.7675, 0.1659, 0.7455, 0.1345, 0.773, 0.161, 0.1442, 0.1764, 0.1146, 0.1518, 0.1199, 0.1465, 1.063, 1.102, 1.076, 1.078, 1.118, 1.085, 1.104, 1.108, 0.7876, 0.1966, 0.7675, 0.1659, 0.773, 0.161, 0.7985, 0.1869, 1.044, 1.123, 1.063, 1.102, 1.104, 1.108, 1.082, 1.129, 0.8052, 0.2255, 0.7876, 0.1966, 0.7985, 0.1869, 0.821, 0.2114, 1.018, 1.141, 1.044, 1.123, 1.082, 1.129, 1.053, 1.147, 0.8195, 0.2515, 0.8052, 0.2255, 0.821, 0.2114, 0.8397, 0.2336, 0.2972, 1.024, 0.2627, 1.031, 0.234, 1.012, 0.2728, 1.008, 0.5147, 0.02271, 0.5478, 0.04162, 0.542, 0.0609, 0.5078, 0.04538, 0.3367, 1.015, 0.2972, 1.024, 0.2728, 1.008, 0.3175, 1.002, 0.3164, 0.8603, 0.3068, 0.8392, 0.3557, 0.8448, 0.3625, 0.8656, 0.821, 0.2114, 0.7985, 0.1869, 0.8073, 0.1753, 0.8338, 0.1945, 0.234, 1.012, 0.2025, 1.014, 0.1797, 0.9915, 0.2135, 0.9911, 0.542, 0.0609, 0.5723, 0.07981, 0.5687, 0.09762, 0.5374, 0.08357, 0.2728, 1.008, 0.234, 1.012, 0.2135, 0.9911, 0.2554, 0.9901, 0.5078, 0.04538, 0.542, 0.0609, 0.5374, 0.08357, 0.5024, 0.07204, 0.3175, 1.002, 0.2728, 1.008, 0.2554, 0.9901, 0.3038, 0.9884, 0.4712, 0.03385, 0.5078, 0.04538, 0.5024, 0.07204, 0.4652, 0.06347, 0.3662, 0.9957, 0.3175, 1.002, 0.3038, 0.9884, 0.3568, 0.9861, 0.3211, 0.7992, 0.3323, 0.7751, 0.3787, 0.7789, 0.3704, 0.8032, 0.1199, 0.1465, 0.09649, 0.1167, 0.1088, 0.1085, 0.1262, 0.1424, 0.3047, 0.8164, 0.3102, 0.7926, 0.3592, 0.7981, 0.3546, 0.822, 0.773, 0.161, 0.7455, 0.1345, 0.7775, 0.155, 0.1442, 0.1764, 0.1199, 0.1465, 0.1262, 0.1424, 0.3068, 0.8392, 0.3047, 0.8164, 0.3546, 0.822, 0.3557, 0.8448, 0.7985, 0.1869, 0.773, 0.161, 0.7775, 0.155, 0.8073, 0.1753, 0.3568, 0.9861, 0.3038, 0.9884, 0.2961, 0.9742, 0.3515, 0.9763, 0.3704, 0.8032, 0.3787, 0.7789, 0.4302, 0.7815, 0.4252, 0.806, 0.1262, 0.1424, 0.1088, 0.1085, 0.1224, 0.103, 0.1331, 0.1395, 0.3676, 0.8272, 0.3704, 0.8032, 0.4252, 0.806, 0.4234, 0.8301, 0.7775, 0.155, 0.7455, 0.1345, 0.7808, 0.1483, 0.1442, 0.1764, 0.1262, 0.1424, 0.1331, 0.1395, 0.3557, 0.8448, 0.3546, 0.822, 0.4101, 0.8265, 0.4102, 0.8492, 0.8073, 0.1753, 0.7775, 0.155, 0.7808, 0.1483, 0.8137, 0.1621, 0.3625, 0.8656, 0.3557, 0.8448, 0.4102, 0.8492, 0.4138, 0.8697, 0.8338, 0.1945, 0.8073, 0.1753, 0.8137, 0.1621, 0.8431, 0.1753, 0.3453, 0.8625, 0.3388, 0.8434, 0.3879, 0.8538, 0.3895, 0.8719, 0.5374, 0.08357, 0.5687, 0.09762, 0.5662, 0.1174, 0.5342, 0.1088, 0.2554, 0.9901, 0.2135, 0.9911, 0.2021, 0.9698, 0.2457, 0.972, 0.5024, 0.07204, 0.5374, 0.08357, 0.5342, 0.1088, 0.4987, 0.1017, 0.3038, 0.9884, 0.2554, 0.9901, 0.2457, 0.972, 0.2961, 0.9742, 0.4652, 0.06347, 0.5024, 0.07204, 0.4987, 0.1017, 0.4611, 0.09639, 0.8431, 0.1753, 0.8137, 0.1621, 0.8174, 0.1479, 0.8484, 0.1547, 0.3895, 0.8719, 0.3879, 0.8538, 0.4406, 0.8634, 0.4369, 0.8805, 0.5342, 0.1088, 0.5662, 0.1174, 0.5649, 0.1384, 0.5326, 0.1355, 0.2457, 0.972, 0.2021, 0.9698, 0.2001, 0.9489, 0.244, 0.9542, 0.4987, 0.1017, 0.5342, 0.1088, 0.5326, 0.1355, 0.4968, 0.1331, 0.2961, 0.9742, 0.2457, 0.972, 0.244, 0.9542, 0.2948, 0.9602, 0.4611, 0.09639, 0.4987, 0.1017, 0.4968, 0.1331, 0.459, 0.1313, 0.3515, 0.9763, 0.2961, 0.9742, 0.2948, 0.9602, 0.3506, 0.9667, 0.4252, 0.806, 0.4302, 0.7815, 0.485, 0.7829, 0.4833, 0.8075, 0.1331, 0.1395, 0.1224, 0.103, 0.1369, 0.1001, 0.1405, 0.1381, 0.4234, 0.8301, 0.4252, 0.806, 0.4833, 0.8075, 0.4827, 0.8315, 0.7808, 0.1483, 0.7455, 0.1345, 0.7826, 0.141, 0.1442, 0.1764, 0.1331, 0.1395, 0.1405, 0.1381, 0.4102, 0.8492, 0.4101, 0.8265, 0.4692, 0.8298, 0.4681, 0.8524, 0.8137, 0.1621, 0.7808, 0.1483, 0.7826, 0.141, 0.8174, 0.1479, 0.4138, 0.8697, 0.4102, 0.8492, 0.4681, 0.8524, 0.4684, 0.8727, 0.9267, 0.8355, 0.8881, 0.8355, 0.8881, 0.0, 0.9267, 0.0, 0.1405, 0.1381, 0.1369, 0.1001, 0.1516, 0.1001, 0.148, 0.1381, 0.4827, 0.8315, 0.4833, 0.8075, 0.5425, 0.8075, 0.5431, 0.8315, 0.7826, 0.141, 0.7455, 0.1345, 0.783, 0.1335, 0.1442, 0.1764, 0.1405, 0.1381, 0.148, 0.1381, 0.4681, 0.8524, 0.4692, 0.8298, 0.5296, 0.8316, 0.5273, 0.8542, 0.8174, 0.1479, 0.7826, 0.141, 0.783, 0.1335, 0.8182, 0.1332, 0.4684, 0.8727, 0.4681, 0.8524, 0.5273, 0.8542, 0.5241, 0.8744, 0.8484, 0.1547, 0.8174, 0.1479, 0.8182, 0.1332, 0.8496, 0.1334, 0.4369, 0.8805, 0.4406, 0.8634, 0.4948, 0.8719, 0.4857, 0.8881, 0.5326, 0.1355, 0.5649, 0.1384, 0.5649, 0.1599, 0.5326, 0.1628, 0.244, 0.9542, 0.2001, 0.9489, 0.2077, 0.929, 0.2505, 0.9373, 0.4968, 0.1331, 0.5326, 0.1355, 0.5326, 0.1628, 0.4968, 0.1652, 0.2948, 0.9602, 0.244, 0.9542, 0.2505, 0.9373, 0.2999, 0.9469, 0.459, 0.1313, 0.4968, 0.1331, 0.4968, 0.1652, 0.459, 0.167, 0.3506, 0.9667, 0.2948, 0.9602, 0.2999, 0.9469, 0.3542, 0.9575, 0.4857, 0.8881, 0.4948, 0.8719, 0.5485, 0.8789, 0.534, 0.8944, 0.5326, 0.1628, 0.5649, 0.1599, 0.5662, 0.1809, 0.5342, 0.1895, 0.2505, 0.9373, 0.2077, 0.929, 0.2246, 0.911, 0.2648, 0.9219, 0.4968, 0.1652, 0.5326, 0.1628, 0.5342, 0.1895, 0.4987, 0.1966, 0.2999, 0.9469, 0.2505, 0.9373, 0.2648, 0.9219, 0.3112, 0.9348, 0.459, 0.167, 0.4968, 0.1652, 0.4987, 0.1966, 0.4611, 0.2019, 0.3542, 0.9575, 0.2999, 0.9469, 0.3112, 0.9348, 0.3619, 0.9492, 0.5425, 0.8075, 0.5408, 0.7829, 0.5956, 0.7815, 0.6006, 0.806, 0.148, 0.1381, 0.1516, 0.1001, 0.1661, 0.103, 0.1554, 0.1395, 0.5431, 0.8315, 0.5425, 0.8075, 0.6006, 0.806, 0.6024, 0.8301, 0.783, 0.1335, 0.7455, 0.1345, 0.782, 0.1261, 0.1442, 0.1764, 0.148, 0.1381, 0.1554, 0.1395, 0.5273, 0.8542, 0.5296, 0.8316, 0.5889, 0.8319, 0.5855, 0.8545, 0.8182, 0.1332, 0.783, 0.1335, 0.782, 0.1261, 0.8161, 0.1186, 0.5241, 0.8744, 0.5273, 0.8542, 0.5855, 0.8545, 0.5789, 0.8747, 0.8496, 0.1334, 0.8182, 0.1332, 0.8161, 0.1186, 0.8466, 0.1122, 0.1554, 0.1395, 0.1661, 0.103, 0.1797, 0.1085, 0.1623, 0.1424, 0.5889, 0.8319, 0.5889, 0.8078, 0.6438, 0.8067, 0.6449, 0.8308, 0.782, 0.1261, 0.7455, 0.1345, 0.7795, 0.119, 0.1442, 0.1764, 0.1554, 0.1395, 0.1623, 0.1424, 0.5855, 0.8545, 0.5889, 0.8319, 0.6449, 0.8308, 0.6404, 0.8533, 0.8161, 0.1186, 0.782, 0.1261, 0.7795, 0.119, 0.8113, 0.1046, 0.5789, 0.8747, 0.5855, 0.8545, 0.6404, 0.8533, 0.6306, 0.8736, 0.8466, 0.1122, 0.8161, 0.1186, 0.8113, 0.1046, 0.8396, 0.09196, 0.534, 0.8944, 0.5485, 0.8789, 0.5996, 0.8841, 0.58, 0.8992, 0.5342, 0.1895, 0.5662, 0.1809, 0.5687, 0.2007, 0.5374, 0.2147, 0.2648, 0.9219, 0.2246, 0.911, 0.2501, 0.8955, 0.2865, 0.9088, 0.4987, 0.1966, 0.5342, 0.1895, 0.5374, 0.2147, 0.5024, 0.2262, 0.3112, 0.9348, 0.2648, 0.9219, 0.2865, 0.9088, 0.3283, 0.9245, 0.4611, 0.2019, 0.4987, 0.1966, 0.5024, 0.2262, 0.4652, 0.2348, 0.3619, 0.9492, 0.3112, 0.9348, 0.3283, 0.9245, 0.3737, 0.9421, 0.6006, 0.806, 0.5956, 0.7815, 0.6471, 0.7789, 0.6554, 0.8032, 0.2865, 0.9088, 0.2501, 0.8955, 0.2833, 0.8831, 0.3147, 0.8983, 0.5024, 0.2262, 0.5374, 0.2147, 0.542, 0.2374, 0.5078, 0.2529, 0.3283, 0.9245, 0.2865, 0.9088, 0.3147, 0.8983, 0.3504, 0.9162, 0.4652, 0.2348, 0.5024, 0.2262, 0.5078, 0.2529, 0.4712, 0.2644, 0.3737, 0.9421, 0.3283, 0.9245, 0.3504, 0.9162, 0.3889, 0.9364, 0.6554, 0.8032, 0.6471, 0.7789, 0.6935, 0.7751, 0.7047, 0.7992, 0.1623, 0.1424, 0.1797, 0.1085, 0.192, 0.1167, 0.1686, 0.1465, 0.6449, 0.8308, 0.6438, 0.8067, 0.6933, 0.8041, 0.6953, 0.8281, 0.7795, 0.119, 0.7455, 0.1345, 0.7758, 0.1125, 0.1442, 0.1764, 0.1623, 0.1424, 0.1686, 0.1465, 0.6404, 0.8533, 0.6449, 0.8308, 0.6953, 0.8281, 0.6899, 0.8508, 0.8113, 0.1046, 0.7795, 0.119, 0.7758, 0.1125, 0.8039, 0.09188, 0.6306, 0.8736, 0.6404, 0.8533, 0.6899, 0.8508, 0.6773, 0.8712, 0.8396, 0.09196, 0.8113, 0.1046, 0.8039, 0.09188, 0.8288, 0.07345, 0.2501, 0.8955, 0.2204, 0.8852, 0.2572, 0.8715, 0.2833, 0.8831, 0.5374, 0.2147, 0.5687, 0.2007, 0.5723, 0.2185, 0.542, 0.2374, 0.7758, 0.1125, 0.7455, 0.1345, 0.7708, 0.1069, 0.1442, 0.1764, 0.1686, 0.1465, 0.1739, 0.1518, 0.7166, 0.858, 0.7213, 0.8335, 0.7628, 0.84, 0.7573, 0.8644, 0.8039, 0.09188, 0.7758, 0.1125, 0.7708, 0.1069, 0.7941, 0.08081, 0.7211, 0.8829, 0.7166, 0.858, 0.7573, 0.8644, 0.7594, 0.8889, 0.8288, 0.07345, 0.8039, 0.09188, 0.7941, 0.08081, 0.8147, 0.05737, 0.7344, 0.9073, 0.7211, 0.8829, 0.7594, 0.8889, 0.7689, 0.9127, 0.8496, 0.05791, 0.8288, 0.07345, 0.8147, 0.05737, 0.8316, 0.03745, 0.3147, 0.8983, 0.2833, 0.8831, 0.3228, 0.8744, 0.3483, 0.8908, 0.5078, 0.2529, 0.542, 0.2374, 0.5478, 0.2567, 0.5147, 0.2756, 0.3504, 0.9162, 0.3147, 0.8983, 0.3483, 0.8908, 0.3768, 0.9104, 0.4712, 0.2644, 0.5078, 0.2529, 0.5147, 0.2756, 0.4788, 0.2896, 0.3889, 0.9364, 0.3504, 0.9162, 0.3768, 0.9104, 0.4071, 0.9324, 0.4334, 0.2715, 0.4712, 0.2644, 0.4788, 0.2896, 0.4415, 0.2983, 0.1686, 0.1465, 0.192, 0.1167, 0.2024, 0.127, 0.1739, 0.1518, 0.7213, 0.8335, 0.7349, 0.8104, 0.7756, 0.8168, 0.7628, 0.84, 0.5369, 0.3466, 0.5667, 0.3621, 0.5667, 0.3848, 0.5369, 0.3732, 0.3768, 0.9104, 0.3483, 0.8908, 0.3861, 0.8868, 0.4064, 0.9072, 0.5029, 0.335, 0.5369, 0.3466, 0.5369, 0.3732, 0.5029, 0.3647, 0.4071, 0.9324, 0.3768, 0.9104, 0.4064, 0.9072, 0.4275, 0.9302, 0.466, 0.3279, 0.5029, 0.335, 0.5029, 0.3647, 0.4659, 0.3594, 0.1739, 0.1518, 0.2024, 0.127, 0.2106, 0.1391, 0.1781, 0.158, 0.7628, 0.84, 0.7756, 0.8168, 0.8234, 0.8243, 0.8116, 0.8476, 0.7708, 0.1069, 0.7455, 0.1345, 0.7648, 0.1023, 0.1442, 0.1764, 0.1739, 0.1518, 0.1781, 0.158, 0.7573, 0.8644, 0.7628, 0.84, 0.8116, 0.8476, 0.8052, 0.8718, 0.7941, 0.08081, 0.7708, 0.1069, 0.7648, 0.1023, 0.7825, 0.07184, 0.7594, 0.8889, 0.7573, 0.8644, 0.8052, 0.8718, 0.8044, 0.896, 0.8147, 0.05737, 0.7941, 0.08081, 0.7825, 0.07184, 0.7977, 0.04436, 0.7689, 0.9127, 0.7594, 0.8889, 0.8044, 0.896, 0.8094, 0.9191, 0.8316, 0.03745, 0.8147, 0.05737, 0.7977, 0.04436, 0.81, 0.02088, 0.3483, 0.8908, 0.3228, 0.8744, 0.3671, 0.8696, 0.3861, 0.8868, 0.8052, 0.8718, 0.8116, 0.8476, 0.8658, 0.8561, 0.8583, 0.8802, 0.7825, 0.07184, 0.7648, 0.1023, 0.7581, 0.09896, 0.7693, 0.06533, 0.8044, 0.896, 0.8052, 0.8718, 0.8583, 0.8802, 0.8545, 0.9038, 0.7977, 0.04436, 0.7825, 0.07184, 0.7693, 0.06533, 0.7786, 0.0349, 0.8094, 0.9191, 0.8044, 0.896, 0.8545, 0.9038, 0.8545, 0.9261, 0.81, 0.02088, 0.7977, 0.04436, 0.7786, 0.0349, 0.7856, 0.008842, 0.8199, 0.9403, 0.8094, 0.9191, 0.8545, 0.9261, 0.8582, 0.9463, 0.5369, 0.3732, 0.5667, 0.3848, 0.5667, 0.41, 0.5369, 0.4029, 0.4064, 0.9072, 0.3861, 0.8868, 0.4265, 0.8862, 0.4382, 0.9068, 0.5029, 0.3647, 0.5369, 0.3732, 0.5369, 0.4029, 0.5028, 0.3976, 0.2106, 0.1391, 0.2406, 0.1206, 0.2488, 0.1402, 0.2163, 0.1526, 0.4659, 0.3594, 0.5029, 0.3647, 0.5028, 0.3976, 0.4659, 0.3943, 0.1781, 0.158, 0.2106, 0.1391, 0.2163, 0.1526, 0.181, 0.1648, 0.8116, 0.8476, 0.8234, 0.8243, 0.8766, 0.8326, 0.8658, 0.8561, 0.7648, 0.1023, 0.7455, 0.1345, 0.7581, 0.09896, 0.1442, 0.1764, 0.1781, 0.158, 0.181, 0.1648, 0.4382, 0.9068, 0.4265, 0.8862, 0.468, 0.8892, 0.4708, 0.9091, 0.5028, 0.3976, 0.5369, 0.4029, 0.5369, 0.4343, 0.5028, 0.4325, 0.2163, 0.1526, 0.2488, 0.1402, 0.253, 0.1609, 0.2192, 0.1669, 0.4659, 0.3943, 0.5028, 0.3976, 0.5028, 0.4325, 0.4659, 0.4314, 0.181, 0.1648, 0.2163, 0.1526, 0.2192, 0.1669, 0.1824, 0.1721, 0.4275, 0.3932, 0.4659, 0.3943, 0.4659, 0.4314, 0.4275, 0.431, 0.7581, 0.09896, 0.7455, 0.1345, 0.7509, 0.09701, 0.1442, 0.1764, 0.181, 0.1648, 0.1824, 0.1721, 0.3892, 0.3943, 0.4275, 0.3932, 0.4275, 0.431, 0.3892, 0.4314, 0.7693, 0.06533, 0.7581, 0.09896, 0.7509, 0.09701, 0.7551, 0.06151, 0.3523, 0.3976, 0.3892, 0.3943, 0.3892, 0.4314, 0.3523, 0.4325, 0.7786, 0.0349, 0.7693, 0.06533, 0.7551, 0.06151, 0.758, 0.02936, 0.8545, 0.9261, 0.8545, 0.9038, 0.9077, 0.9121, 0.9023, 0.9336, 0.7856, 0.008842, 0.7786, 0.0349, 0.758, 0.02936, 0.7594, 0.001791, 0.8582, 0.9463, 0.8545, 0.9261, 0.9023, 0.9336, 0.8989, 0.9526, 0.5369, 0.4029, 0.5667, 0.41, 0.5667, 0.4367, 0.5369, 0.4343, 0.7551, 0.06151, 0.7509, 0.09701, 0.7434, 0.09652, 0.7405, 0.06054, 0.3523, 0.4325, 0.3892, 0.4314, 0.3892, 0.4692, 0.3523, 0.4681, 0.758, 0.02936, 0.7551, 0.06151, 0.7405, 0.06054, 0.7368, 0.02795, 0.3183, 0.4343, 0.3523, 0.4325, 0.3523, 0.4681, 0.3183, 0.4664, 0.7594, 0.001791, 0.758, 0.02936, 0.7368, 0.02795, 0.7324, 0.0, 0.2885, 0.4367, 0.3183, 0.4343, 0.3183, 0.4664, 0.2885, 0.464, 0.5369, 0.4343, 0.5667, 0.4367, 0.5667, 0.464, 0.5369, 0.4664, 0.253, 0.1609, 0.2827, 0.1544, 0.2827, 0.1814, 0.253, 0.1821, 0.5028, 0.4325, 0.5369, 0.4343, 0.5369, 0.4664, 0.5028, 0.4681, 0.2192, 0.1669, 0.253, 0.1609, 0.253, 0.1821, 0.2192, 0.1815, 0.4659, 0.4314, 0.5028, 0.4325, 0.5028, 0.4681, 0.4659, 0.4692, 0.1824, 0.1721, 0.2192, 0.1669, 0.2192, 0.1815, 0.1824, 0.1796, 0.4275, 0.431, 0.4659, 0.4314, 0.4659, 0.4692, 0.4275, 0.4696, 0.7509, 0.09701, 0.7455, 0.1345, 0.7434, 0.09652, 0.1442, 0.1764, 0.1824, 0.1721, 0.1824, 0.1796, 0.3892, 0.4314, 0.4275, 0.431, 0.4275, 0.4696, 0.3892, 0.4692, 0.5028, 0.4681, 0.5369, 0.4664, 0.5369, 0.4978, 0.5028, 0.5031, 0.2192, 0.1815, 0.253, 0.1821, 0.2488, 0.2029, 0.2163, 0.1958, 0.4659, 0.4692, 0.5028, 0.4681, 0.5028, 0.5031, 0.4659, 0.5063, 0.1824, 0.1796, 0.2192, 0.1815, 0.2163, 0.1958, 0.181, 0.1869, 0.4275, 0.4696, 0.4659, 0.4692, 0.4659, 0.5063, 0.4275, 0.5074, 0.7434, 0.09652, 0.7455, 0.1345, 0.736, 0.0975, 0.1442, 0.1764, 0.1824, 0.1796, 0.181, 0.1869, 0.3892, 0.4692, 0.4275, 0.4696, 0.4275, 0.5074, 0.3892, 0.5063, 0.7405, 0.06054, 0.7434, 0.09652, 0.736, 0.0975, 0.726, 0.06246, 0.3523, 0.4681, 0.3892, 0.4692, 0.3892, 0.5063, 0.3523, 0.5031, 0.7368, 0.02795, 0.7405, 0.06054, 0.726, 0.06246, 0.7157, 0.03073, 0.3183, 0.4664, 0.3523, 0.4681, 0.3523, 0.5031, 0.3183, 0.4978, 0.7324, 0.0, 0.7368, 0.02795, 0.7157, 0.03073, 0.7056, 0.003538, 0.2885, 0.464, 0.3183, 0.4664, 0.3183, 0.4978, 0.2885, 0.4907, 0.5369, 0.4664, 0.5667, 0.464, 0.5667, 0.4907, 0.5369, 0.4978, 0.253, 0.1821, 0.2827, 0.1814, 0.2774, 0.2079, 0.2488, 0.2029, 0.3523, 0.5031, 0.3892, 0.5063, 0.3892, 0.5413, 0.3523, 0.536, 0.7157, 0.03073, 0.726, 0.06246, 0.7122, 0.06718, 0.6957, 0.03759, 0.3183, 0.4978, 0.3523, 0.5031, 0.3523, 0.536, 0.3183, 0.5274, 0.7056, 0.003538, 0.7157, 0.03073, 0.6957, 0.03759, 0.6801, 0.01227, 0.2885, 0.4907, 0.3183, 0.4978, 0.3183, 0.5274, 0.2885, 0.5159, 0.5369, 0.4978, 0.5667, 0.4907, 0.5667, 0.5159, 0.5369, 0.5274, 0.2488, 0.2029, 0.2774, 0.2079, 0.2669, 0.2328, 0.2406, 0.2225, 0.5028, 0.5031, 0.5369, 0.4978, 0.5369, 0.5274, 0.5029, 0.536, 0.2163, 0.1958, 0.2488, 0.2029, 0.2406, 0.2225, 0.2106, 0.2093, 0.4659, 0.5063, 0.5028, 0.5031, 0.5029, 0.536, 0.4659, 0.5413, 0.181, 0.1869, 0.2163, 0.1958, 0.2106, 0.2093, 0.1781, 0.1938, 0.4275, 0.5074, 0.4659, 0.5063, 0.4659, 0.5413, 0.4276, 0.5431, 0.736, 0.0975, 0.7455, 0.1345, 0.729, 0.09991, 0.1442, 0.1764, 0.181, 0.1869, 0.1781, 0.1938, 0.3892, 0.5063, 0.4275, 0.5074, 0.4276, 0.5431, 0.3892, 0.5413, 0.726, 0.06246, 0.736, 0.0975, 0.729, 0.09991, 0.7122, 0.06718, 0.2106, 0.2093, 0.2406, 0.2225, 0.2287, 0.2401, 0.2024, 0.2214, 0.4659, 0.5413, 0.5029, 0.536, 0.5029, 0.5656, 0.466, 0.5727, 0.1781, 0.1938, 0.2106, 0.2093, 0.2024, 0.2214, 0.1739, 0.1999, 0.4276, 0.5431, 0.4659, 0.5413, 0.466, 0.5727, 0.4276, 0.5751, 0.729, 0.09991, 0.7455, 0.1345, 0.7226, 0.1037, 0.1442, 0.1764, 0.1781, 0.1938, 0.1739, 0.1999, 0.3892, 0.5413, 0.4276, 0.5431, 0.4276, 0.5751, 0.3892, 0.5727, 0.7122, 0.06718, 0.729, 0.09991, 0.7226, 0.1037, 0.6996, 0.07453, 0.3523, 0.536, 0.3892, 0.5413, 0.3892, 0.5727, 0.3523, 0.5656, 0.6957, 0.03759, 0.7122, 0.06718, 0.6996, 0.07453, 0.6774, 0.04826, 0.3183, 0.5274, 0.3523, 0.536, 0.3523, 0.5656, 0.3183, 0.5541, 0.6801, 0.01227, 0.6957, 0.03759, 0.6774, 0.04826, 0.6568, 0.02586, 0.2885, 0.5159, 0.3183, 0.5274, 0.3183, 0.5541, 0.2885, 0.5386, 0.5369, 0.5274, 0.5667, 0.5159, 0.5667, 0.5386, 0.5369, 0.5541, 0.2406, 0.2225, 0.2669, 0.2328, 0.2518, 0.2552, 0.2287, 0.2401, 0.5029, 0.536, 0.5369, 0.5274, 0.5369, 0.5541, 0.5029, 0.5656, 0.6206, 0.3239, 0.6556, 0.3099, 0.6582, 0.3351, 0.6229, 0.3466, 0.6568, 0.02586, 0.6774, 0.04826, 0.6615, 0.06235, 0.6366, 0.04378, 0.5894, 0.3428, 0.6206, 0.3239, 0.6229, 0.3466, 0.5914, 0.3621, 0.6387, 0.008167, 0.6568, 0.02586, 0.6366, 0.04378, 0.615, 0.02924, 0.2287, 0.2401, 0.2518, 0.2552, 0.2325, 0.2743, 0.2136, 0.2551, 0.5029, 0.5656, 0.5369, 0.5541, 0.5369, 0.5768, 0.5029, 0.5908, 0.2024, 0.2214, 0.2287, 0.2401, 0.2136, 0.2551, 0.192, 0.2318, 0.466, 0.5727, 0.5029, 0.5656, 0.5029, 0.5908, 0.466, 0.5995, 0.1739, 0.1999, 0.2024, 0.2214, 0.192, 0.2318, 0.1686, 0.2052, 0.4276, 0.5751, 0.466, 0.5727, 0.466, 0.5995, 0.4276, 0.6024, 0.7226, 0.1037, 0.7455, 0.1345, 0.717, 0.1086, 0.1442, 0.1764, 0.1739, 0.1999, 0.1686, 0.2052, 0.6931, 0.3012, 0.7315, 0.2983, 0.7343, 0.3256, 0.6958, 0.3279, 0.6996, 0.07453, 0.7226, 0.1037, 0.717, 0.1086, 0.6886, 0.08423, 0.6556, 0.3099, 0.6931, 0.3012, 0.6958, 0.3279, 0.6582, 0.3351, 0.6774, 0.04826, 0.6996, 0.07453, 0.6886, 0.08423, 0.6615, 0.06235, 0.1686, 0.2052, 0.192, 0.2318, 0.1797, 0.2399, 0.1623, 0.2093, 0.7343, 0.3256, 0.7722, 0.3279, 0.7743, 0.3594, 0.7364, 0.3576, 0.717, 0.1086, 0.7455, 0.1345, 0.7125, 0.1145, 0.1442, 0.1764, 0.1686, 0.2052, 0.1623, 0.2093, 0.6958, 0.3279, 0.7343, 0.3256, 0.7364, 0.3576, 0.6979, 0.3594, 0.6886, 0.08423, 0.717, 0.1086, 0.7125, 0.1145, 0.6798, 0.09591, 0.6582, 0.3351, 0.6958, 0.3279, 0.6979, 0.3594, 0.6602, 0.3647, 0.6615, 0.06235, 0.6886, 0.08423, 0.6798, 0.09591, 0.6487, 0.07929, 0.6229, 0.3466, 0.6582, 0.3351, 0.6602, 0.3647, 0.6248, 0.3732, 0.6366, 0.04378, 0.6615, 0.06235, 0.6487, 0.07929, 0.6203, 0.06535, 0.5914, 0.3621, 0.6229, 0.3466, 0.6248, 0.3732, 0.5929, 0.3848, 0.615, 0.02924, 0.6366, 0.04378, 0.6203, 0.06535, 0.5958, 0.05461, 0.2136, 0.2551, 0.2325, 0.2743, 0.2098, 0.2893, 0.1958, 0.2669, 0.808, 0.3351, 0.8404, 0.3466, 0.8422, 0.3732, 0.81, 0.3647, 0.192, 0.2318, 0.2136, 0.2551, 0.1958, 0.2669, 0.1797, 0.2399, 0.7722, 0.3279, 0.808, 0.3351, 0.81, 0.3647, 0.7743, 0.3594, 0.6203, 0.06535, 0.6487, 0.07929, 0.6395, 0.09845, 0.6086, 0.08973, 0.5929, 0.3848, 0.6248, 0.3732, 0.626, 0.4029, 0.594, 0.41, 0.5958, 0.05461, 0.6203, 0.06535, 0.6086, 0.08973, 0.582, 0.08328, 0.1958, 0.2669, 0.2098, 0.2893, 0.1846, 0.2996, 0.176, 0.275, 0.81, 0.3647, 0.8422, 0.3732, 0.8434, 0.4029, 0.8114, 0.3976, 0.1797, 0.2399, 0.1958, 0.2669, 0.176, 0.275, 0.1661, 0.2455, 0.7743, 0.3594, 0.81, 0.3647, 0.8114, 0.3976, 0.7758, 0.3943, 0.1623, 0.2093, 0.1797, 0.2399, 0.1661, 0.2455, 0.1554, 0.2122, 0.7364, 0.3576, 0.7743, 0.3594, 0.7758, 0.3943, 0.7379, 0.3932, 0.7125, 0.1145, 0.7455, 0.1345, 0.7093, 0.1213, 0.1442, 0.1764, 0.1623, 0.2093, 0.1554, 0.2122, 0.6979, 0.3594, 0.7364, 0.3576, 0.7379, 0.3932, 0.6994, 0.3943, 0.6798, 0.09591, 0.7125, 0.1145, 0.7093, 0.1213, 0.6735, 0.1091, 0.6602, 0.3647, 0.6979, 0.3594, 0.6994, 0.3943, 0.6616, 0.3976, 0.6487, 0.07929, 0.6798, 0.09591, 0.6735, 0.1091, 0.6395, 0.09845, 0.6248, 0.3732, 0.6602, 0.3647, 0.6616, 0.3976, 0.626, 0.4029, 0.7379, 0.3932, 0.7758, 0.3943, 0.7765, 0.4314, 0.7387, 0.4311, 0.7093, 0.1213, 0.7455, 0.1345, 0.7074, 0.1285, 0.1442, 0.1764, 0.1554, 0.2122, 0.148, 0.2136, 0.6994, 0.3943, 0.7379, 0.3932, 0.7387, 0.4311, 0.7001, 0.4314, 0.6735, 0.1091, 0.7093, 0.1213, 0.7074, 0.1285, 0.6698, 0.1233, 0.6616, 0.3976, 0.6994, 0.3943, 0.7001, 0.4314, 0.6623, 0.4325, 0.6395, 0.09845, 0.6735, 0.1091, 0.6698, 0.1233, 0.6342, 0.1191, 0.626, 0.4029, 0.6616, 0.3976, 0.6623, 0.4325, 0.6266, 0.4343, 0.6086, 0.08973, 0.6395, 0.09845, 0.6342, 0.1191, 0.6018, 0.116, 0.594, 0.41, 0.626, 0.4029, 0.6266, 0.4343, 0.5945, 0.4367, 0.582, 0.08328, 0.6086, 0.08973, 0.6018, 0.116, 0.5741, 0.1142, 0.5667, 0.4186, 0.594, 0.41, 0.5945, 0.4367, 0.5672, 0.4396, 0.8114, 0.3976, 0.8434, 0.4029, 0.8441, 0.4343, 0.8121, 0.4325, 0.1661, 0.2455, 0.176, 0.275, 0.155, 0.2791, 0.1516, 0.2483, 0.7758, 0.3943, 0.8114, 0.3976, 0.8121, 0.4325, 0.7765, 0.4314, 0.1554, 0.2122, 0.1661, 0.2455, 0.1516, 0.2483, 0.148, 0.2136, 0.5008, 0.8186, 0.5018, 0.7801, 0.5375, 0.7801, 0.5386, 0.8186, 0.8496, 0.0, 0.8881, 0.0, 0.8881, 0.8355, 0.8496, 0.8355, 0.9267, 0.0, 0.9645, 0.0, 0.9645, 0.8267, 0.9267, 0.8267, 1.0, 0.8241, 0.9645, 0.8236, 0.9645, 0.0, 1.0, 0.0004854])
me_sphere.materials.append(mat_punci)
me_sphere.use_remesh_fix_poles = True
me_sphere.use_remesh_preserve_attributes = False
me_sphere.update()

# ---- objects
ob_cigi = bpy.data.objects.new('cigi', me_cube_001)
ob_roma = bpy.data.objects.new('roma', me_cube_002)
ob_sphere = bpy.data.objects.new('Sphere', me_sphere)

# ---- transforms, parenting, visibility, modifiers, constraints
ob_cigi.location = (0.0, 0.0, 0.0)
ob_roma.location = (0.0, 0.0, 0.0)
ob_sphere.location = (0.0, 0.0, 0.0)

# ---- collection membership
col_collection.objects.link(ob_cigi)
col_collection.objects.link(ob_roma)
col_collection.objects.link(ob_sphere)

# ---- scene / render settings (as saved in the file)
scene.frame_start = 1; scene.frame_end = 250; scene.frame_set(1)
scene.render.engine = 'BLENDER_EEVEE_NEXT'
scene.cycles.use_denoising = False
scene.cycles.samples = 128
scene.cycles.sampling_pattern = 'TABULATED_SOBOL'
scene.cycles.use_adaptive_sampling = False
scene.cycles.use_light_tree = False
scene.view_settings.view_transform = 'Filmic'
bpy.context.view_layer.update()

# ---- added for rendering (the .blend has no active camera and no usable light): camera, sun
cam_auto = bpy.data.cameras.new('AutoCamera')
cam_auto.lens = 50.0
cam_auto.sensor_width = 36.0
cam_auto.clip_end = 1000.0
ob_auto_camera = bpy.data.objects.new('AutoCamera', cam_auto)
scene.collection.objects.link(ob_auto_camera)
ob_auto_camera.location = (11.2901, -17.7765, 13.4122)
ob_auto_camera.rotation_euler = (1.09748, -7.21219e-08, 0.694738)
scene.camera = ob_auto_camera
light_auto_sun = bpy.data.lights.new('AutoSun', 'SUN')
light_auto_sun.energy = 3.0
light_auto_sun.angle = 0.0523599
ob_auto_sun = bpy.data.objects.new('AutoSun', light_auto_sun)
scene.collection.objects.link(ob_auto_sun)
ob_auto_sun.rotation_euler = (0.872665, 0.174533, 0.523599)
bpy.context.view_layer.update()

